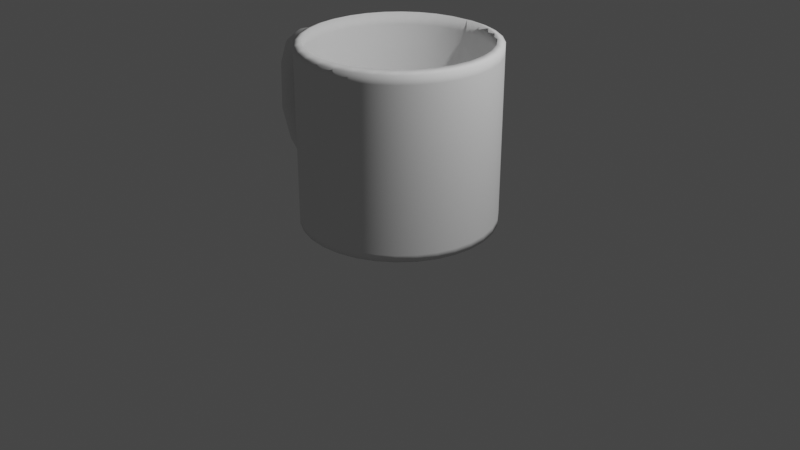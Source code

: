 # Source: Mug.blend  (saved by Blender 2.92.15; exported with 4.5.12 LTS)
import bpy
from mathutils import Matrix  # noqa: F401  (used for matrix-valued properties, if any)

bpy.ops.wm.read_factory_settings(use_empty=True)
scene = bpy.context.scene
scene.name = 'Scene'

# ---- collections
col_collection = bpy.data.collections.new('Collection'); scene.collection.children.link(col_collection)

# ---- world
world_world = bpy.data.worlds.new('World'); scene.world = world_world
world_world.use_nodes = True; world_world.node_tree.nodes.clear()
_N = world_world.node_tree.nodes; _L = world_world.node_tree.links
n0 = _N.new('ShaderNodeOutputWorld'); n0.name = 'World Output'; n0.location = (300, 300)
n1 = _N.new('ShaderNodeBackground'); n1.name = 'Background'; n1.location = (10, 300)
n1.inputs[0].default_value = (0.05088, 0.05088, 0.05088, 1.0)
_L.new(n1.outputs[0], n0.inputs[0])
n0.is_active_output = True
world_world.color = (0.05088, 0.05088, 0.05088)
world_world.use_sun_shadow = False
world_world.sun_shadow_jitter_overblur = 0.0

# ---- cameras
cam_camera = bpy.data.cameras.new('Camera')
cam_camera.clip_end = 100.0
cam_camera.ortho_scale = 7.314

# ---- lights
light_light = bpy.data.lights.new('Light', 'POINT')
light_light.transmission_factor = 0.0
light_light.energy = 1000.0
light_light.shadow_soft_size = 0.1
light_light.shadow_maximum_resolution = 0.006
light_light.use_absolute_resolution = True

# ---- meshes
me_cylinder_001 = bpy.data.meshes.new('Cylinder.001')
me_cylinder_001.from_pydata([(-1.639, 0.1405, 0.7975), (-1.624, 0.1405, 1.227), (-1.614, 0.1378, 0.8088), (-1.6, 0.1378, 1.214), (-1.59, 0.1298, 0.8196), (-1.577, 0.1298, 1.201), (-1.568, 0.1169, 0.8296), (-1.555, 0.1169, 1.189), (-1.548, 0.09937, 0.8384), (-1.537, 0.09937, 1.179), (-1.532, 0.07808, 0.8456), (-1.521, 0.07808, 1.171), (-1.52, 0.05378, 0.8509), (-1.51, 0.05378, 1.165), (-1.513, 0.02742, 0.8542), (-1.503, 0.02742, 1.161), (-1.511, 2.853e-07, 0.8553), (-1.501, 2.853e-07, 1.159), (-1.513, -0.02742, 0.8542), (-1.503, -0.02742, 1.161), (-1.52, -0.05378, 0.8509), (-1.51, -0.05378, 1.165), (-1.532, -0.07808, 0.8456), (-1.521, -0.07808, 1.171), (-1.548, -0.09937, 0.8384), (-1.537, -0.09937, 1.179), (-1.568, -0.1169, 0.8296), (-1.555, -0.1169, 1.189), (-1.59, -0.1298, 0.8196), (-1.577, -0.1298, 1.201), (-1.614, -0.1378, 0.8088), (-1.6, -0.1378, 1.214), (-1.639, -0.1405, 0.7975), (-1.624, -0.1405, 1.227), (-1.664, -0.1378, 0.7862), (-1.648, -0.1378, 1.24), (-1.688, -0.1298, 0.7753), (-1.671, -0.1298, 1.253), (-1.71, -0.1169, 0.7653), (-1.693, -0.1169, 1.264), (-1.729, -0.09937, 0.7566), (-1.711, -0.09937, 1.275), (-1.745, -0.07808, 0.7494), (-1.727, -0.07808, 1.283), (-1.757, -0.05378, 0.744), (-1.738, -0.05378, 1.289), (-1.764, -0.02742, 0.7408), (-1.745, -0.02742, 1.293), (-1.767, 4.104e-07, 0.7396), (-1.747, 4.104e-07, 1.294), (-1.764, 0.02742, 0.7408), (-1.745, 0.02742, 1.293), (-1.757, 0.05378, 0.744), (-1.738, 0.05378, 1.289), (-1.745, 0.07808, 0.7494), (-1.727, 0.07808, 1.283), (-1.729, 0.09937, 0.7566), (-1.711, 0.09937, 1.275), (-1.71, 0.1169, 0.7653), (-1.693, 0.1169, 1.264), (-1.688, 0.1298, 0.7753), (-1.671, 0.1298, 1.253), (-1.664, 0.1378, 0.7862), (-1.648, 0.1378, 1.24), (-1.52, 0.1405, 0.4924), (-1.499, 0.1378, 0.5097), (-1.479, 0.1298, 0.5265), (-1.46, 0.1169, 0.5419), (-1.444, 0.09937, 0.5554), (-1.43, 0.07808, 0.5665), (-1.42, 0.05378, 0.5747), (-1.414, 0.02742, 0.5798), (-1.412, 2.853e-07, 0.5815), (-1.414, -0.02742, 0.5798), (-1.42, -0.05378, 0.5747), (-1.43, -0.07808, 0.5665), (-1.444, -0.09937, 0.5554), (-1.46, -0.1169, 0.5419), (-1.479, -0.1298, 0.5265), (-1.499, -0.1378, 0.5097), (-1.52, -0.1405, 0.4924), (-1.542, -0.1378, 0.475), (-1.562, -0.1298, 0.4582), (-1.581, -0.1169, 0.4428), (-1.597, -0.09937, 0.4293), (-1.611, -0.07808, 0.4182), (-1.621, -0.05378, 0.41), (-1.627, -0.02742, 0.4049), (-1.629, 4.104e-07, 0.4032), (-1.627, 0.02742, 0.4049), (-1.621, 0.05378, 0.41), (-1.611, 0.07808, 0.4182), (-1.597, 0.09937, 0.4293), (-1.581, 0.1169, 0.4428), (-1.562, 0.1298, 0.4582), (-1.542, 0.1378, 0.475), (-1.374, 0.1405, 0.3403), (-1.364, 0.1378, 0.3661), (-1.355, 0.1298, 0.3909), (-1.347, 0.1169, 0.4137), (-1.34, 0.09937, 0.4337), (-1.334, 0.07808, 0.4501), (-1.329, 0.05378, 0.4623), (-1.326, 0.02742, 0.4698), (-1.325, 2.853e-07, 0.4724), (-1.326, -0.02742, 0.4698), (-1.329, -0.05378, 0.4623), (-1.334, -0.07808, 0.4501), (-1.34, -0.09937, 0.4337), (-1.347, -0.1169, 0.4137), (-1.355, -0.1298, 0.3909), (-1.364, -0.1378, 0.3661), (-1.374, -0.1405, 0.3403), (-1.383, -0.1378, 0.3146), (-1.392, -0.1298, 0.2898), (-1.4, -0.1169, 0.267), (-1.408, -0.09937, 0.247), (-1.414, -0.07808, 0.2305), (-1.418, -0.05378, 0.2183), (-1.421, -0.02742, 0.2108), (-1.422, 4.104e-07, 0.2083), (-1.421, 0.02742, 0.2108), (-1.418, 0.05378, 0.2183), (-1.414, 0.07808, 0.2305), (-1.408, 0.09937, 0.247), (-1.4, 0.1169, 0.267), (-1.392, 0.1298, 0.2898), (-1.383, 0.1378, 0.3146), (-1.228, 0.1405, 0.2931), (-1.223, 0.1378, 0.3201), (-1.219, 0.1298, 0.346), (-1.214, 0.1169, 0.37), (-1.211, 0.09937, 0.3909), (-1.208, 0.07808, 0.4081), (-1.205, 0.05378, 0.4209), (-1.204, 0.02742, 0.4288), (-1.203, 2.961e-07, 0.4314), (-1.204, -0.02742, 0.4288), (-1.205, -0.05378, 0.4209), (-1.208, -0.07808, 0.4081), (-1.211, -0.09937, 0.3909), (-1.214, -0.1169, 0.37), (-1.219, -0.1298, 0.346), (-1.223, -0.1378, 0.3201), (-1.228, -0.1405, 0.2931), (-1.233, -0.1378, 0.2661), (-1.238, -0.1298, 0.2402), (-1.242, -0.1169, 0.2162), (-1.246, -0.09937, 0.1953), (-1.249, -0.07808, 0.1781), (-1.251, -0.05378, 0.1653), (-1.252, -0.02742, 0.1574), (-1.253, 4.212e-07, 0.1548), (-1.252, 0.02742, 0.1574), (-1.251, 0.05378, 0.1653), (-1.249, 0.07808, 0.1781), (-1.246, 0.09937, 0.1953), (-1.242, 0.1169, 0.2162), (-1.238, 0.1298, 0.2402), (-1.233, 0.1378, 0.2661), (-0.924, 0.1405, 0.2793), (-0.9222, 0.1378, 0.3066), (-0.9204, 0.1298, 0.3329), (-0.9188, 0.1169, 0.3572), (-0.9174, 0.09937, 0.3784), (-0.9163, 0.07808, 0.3958), (-0.9154, 0.05378, 0.4088), (-0.9149, 0.02742, 0.4168), (-0.9147, 3.252e-07, 0.4195), (-0.9149, -0.02742, 0.4168), (-0.9154, -0.05378, 0.4088), (-0.9163, -0.07808, 0.3958), (-0.9174, -0.09937, 0.3784), (-0.9188, -0.1169, 0.3572), (-0.9204, -0.1298, 0.3329), (-0.9222, -0.1378, 0.3066), (-0.924, -0.1405, 0.2793), (-0.9258, -0.1378, 0.2519), (-0.9275, -0.1298, 0.2256), (-0.9291, -0.1169, 0.2013), (-0.9305, -0.09937, 0.1801), (-0.9317, -0.07808, 0.1627), (-0.9325, -0.05378, 0.1497), (-0.9331, -0.02742, 0.1417), (-0.9332, 4.503e-07, 0.139), (-0.9331, 0.02742, 0.1417), (-0.9325, 0.05378, 0.1497), (-0.9317, 0.07808, 0.1627), (-0.9305, 0.09937, 0.1801), (-0.9291, 0.1169, 0.2013), (-0.9275, 0.1298, 0.2256), (-0.9258, 0.1378, 0.2519), (-1.528, 0.1378, 1.415), (-1.547, 0.1405, 1.434), (-1.51, 0.1298, 1.396), (-1.493, 0.1169, 1.378), (-1.478, 0.09937, 1.363), (-1.466, 0.07808, 1.351), (-1.457, 0.05378, 1.341), (-1.451, 0.02742, 1.335), (-1.449, 2.805e-07, 1.334), (-1.451, -0.02742, 1.335), (-1.457, -0.05378, 1.341), (-1.466, -0.07808, 1.351), (-1.478, -0.09937, 1.363), (-1.493, -0.1169, 1.378), (-1.51, -0.1298, 1.396), (-1.528, -0.1378, 1.415), (-1.547, -0.1405, 1.434), (-1.566, -0.1378, 1.454), (-1.585, -0.1298, 1.473), (-1.602, -0.1169, 1.49), (-1.617, -0.09937, 1.505), (-1.629, -0.07808, 1.518), (-1.638, -0.05378, 1.527), (-1.644, -0.02742, 1.533), (-1.645, 4.056e-07, 1.535), (-1.644, 0.02742, 1.533), (-1.638, 0.05378, 1.527), (-1.629, 0.07808, 1.518), (-1.617, 0.09937, 1.505), (-1.602, 0.1169, 1.49), (-1.585, 0.1298, 1.473), (-1.566, 0.1378, 1.454), (-1.405, 0.1378, 1.511), (-1.415, 0.1405, 1.536), (-1.395, 0.1298, 1.486), (-1.386, 0.1169, 1.464), (-1.378, 0.09937, 1.444), (-1.372, 0.07808, 1.427), (-1.367, 0.05378, 1.415), (-1.364, 0.02742, 1.408), (-1.363, 2.889e-07, 1.405), (-1.364, -0.02742, 1.408), (-1.367, -0.05378, 1.415), (-1.372, -0.07808, 1.427), (-1.378, -0.09937, 1.444), (-1.386, -0.1169, 1.464), (-1.395, -0.1298, 1.486), (-1.405, -0.1378, 1.511), (-1.415, -0.1405, 1.536), (-1.425, -0.1378, 1.562), (-1.434, -0.1298, 1.586), (-1.443, -0.1169, 1.609), (-1.451, -0.09937, 1.629), (-1.457, -0.07808, 1.645), (-1.462, -0.05378, 1.657), (-1.465, -0.02742, 1.665), (-1.466, 4.14e-07, 1.667), (-1.465, 0.02742, 1.665), (-1.462, 0.05378, 1.657), (-1.457, 0.07808, 1.645), (-1.451, 0.09937, 1.629), (-1.443, 0.1169, 1.609), (-1.434, 0.1298, 1.586), (-1.425, 0.1378, 1.562), (-1.206, 0.1378, 1.573), (-1.207, 0.1405, 1.6), (-1.206, 0.1298, 1.546), (-1.206, 0.1169, 1.522), (-1.205, 0.09937, 1.501), (-1.205, 0.07808, 1.483), (-1.205, 0.05378, 1.47), (-1.205, 0.02742, 1.462), (-1.205, 2.889e-07, 1.46), (-1.205, -0.02742, 1.462), (-1.205, -0.05378, 1.47), (-1.205, -0.07808, 1.483), (-1.205, -0.09937, 1.501), (-1.206, -0.1169, 1.522), (-1.206, -0.1298, 1.546), (-1.206, -0.1378, 1.573), (-1.207, -0.1405, 1.6), (-1.207, -0.1378, 1.628), (-1.208, -0.1298, 1.654), (-1.208, -0.1169, 1.678), (-1.208, -0.09937, 1.7), (-1.208, -0.07808, 1.717), (-1.209, -0.05378, 1.73), (-1.209, -0.02742, 1.738), (-1.209, 4.14e-07, 1.741), (-1.209, 0.02742, 1.738), (-1.209, 0.05378, 1.73), (-1.208, 0.07808, 1.717), (-1.208, 0.09937, 1.7), (-1.208, 0.1169, 1.678), (-1.208, 0.1298, 1.654), (-1.207, 0.1378, 1.628), (-0.9453, 0.1378, 1.591), (-0.9457, 0.1405, 1.618), (-0.9449, 0.1298, 1.565), (-0.9445, 0.1169, 1.54), (-0.9442, 0.09937, 1.519), (-0.9439, 0.07808, 1.502), (-0.9437, 0.05378, 1.489), (-0.9436, 0.02742, 1.481), (-0.9436, 4.035e-07, 1.478), (-0.9436, -0.02742, 1.481), (-0.9437, -0.05378, 1.489), (-0.9439, -0.07808, 1.502), (-0.9442, -0.09937, 1.519), (-0.9445, -0.1169, 1.54), (-0.9449, -0.1298, 1.565), (-0.9453, -0.1378, 1.591), (-0.9457, -0.1405, 1.618), (-0.9461, -0.1378, 1.646), (-0.9465, -0.1298, 1.672), (-0.9469, -0.1169, 1.696), (-0.9472, -0.09937, 1.718), (-0.9475, -0.07808, 1.735), (-0.9477, -0.05378, 1.748), (-0.9478, -0.02742, 1.756), (-0.9479, 5.286e-07, 1.759), (-0.9478, 0.02742, 1.756), (-0.9477, 0.05378, 1.748), (-0.9475, 0.07808, 1.735), (-0.9472, 0.09937, 1.718), (-0.9469, 0.1169, 1.696), (-0.9465, 0.1298, 1.672), (-0.9461, 0.1378, 1.646), (2.409e-08, 0.7971, 0.002732), (0.0, 1.0, 1.855), (0.1555, 0.7818, 0.002732), (0.1951, 0.9808, 1.855), (0.305, 0.7364, 0.002732), (0.3827, 0.9239, 1.855), (0.4428, 0.6628, 0.002732), (0.5556, 0.8315, 1.855), (0.5636, 0.5636, 0.002732), (0.7071, 0.7071, 1.855), (0.6628, 0.4428, 0.002732), (0.8315, 0.5556, 1.855), (0.7364, 0.305, 0.002732), (0.9239, 0.3827, 1.855), (0.7818, 0.1555, 0.002732), (0.9808, 0.1951, 1.855), (0.7971, 1.18e-07, 0.002732), (1.0, 7.55e-08, 1.855), (0.7818, -0.1555, 0.002732), (0.9808, -0.1951, 1.855), (0.7364, -0.305, 0.002732), (0.9239, -0.3827, 1.855), (0.6628, -0.4428, 0.002732), (0.8315, -0.5556, 1.855), (0.5636, -0.5636, 0.002732), (0.7071, -0.7071, 1.855), (0.4428, -0.6628, 0.002732), (0.5556, -0.8315, 1.855), (0.305, -0.7364, 0.002732), (0.3827, -0.9239, 1.855), (0.1555, -0.7818, 0.002732), (0.1951, -0.9808, 1.855), (-2.356e-07, -0.7971, 0.002732), (-3.258e-07, -1.0, 1.855), (-0.1555, -0.7818, 0.002732), (-0.1951, -0.9808, 1.855), (-0.305, -0.7364, 0.002732), (-0.3827, -0.9239, 1.855), (-0.4428, -0.6628, 0.002732), (-0.5556, -0.8315, 1.855), (-0.5636, -0.5636, 0.002732), (-0.7071, -0.7071, 1.855), (-0.6628, -0.4428, 0.002732), (-0.8315, -0.5556, 1.855), (-0.7364, -0.305, 0.002732), (-0.9239, -0.3827, 1.855), (-0.7818, -0.1555, 0.002732), (-0.9808, -0.1951, 1.855), (-0.7971, 8.275e-07, 0.002732), (-1.0, 9.656e-07, 1.855), (-0.7818, 0.1555, 0.002732), (-0.9808, 0.1951, 1.855), (-0.7364, 0.305, 0.002732), (-0.9239, 0.3827, 1.855), (-0.6628, 0.4428, 0.002732), (-0.8315, 0.5556, 1.855), (-0.5636, 0.5636, 0.002732), (-0.7071, 0.7071, 1.855), (-0.4428, 0.6628, 0.002732), (-0.5556, 0.8315, 1.855), (-0.305, 0.7364, 0.002732), (-0.3827, 0.9239, 1.855), (-0.1555, 0.7818, 0.002732), (-0.1951, 0.9808, 1.855), (1.239e-08, 0.7168, 0.3321), (0.1398, 0.7031, 0.3321), (0.2743, 0.6623, 0.3321), (0.3983, 0.596, 0.3321), (0.5069, 0.5069, 0.3321), (0.596, 0.3983, 0.3321), (0.6623, 0.2743, 0.3321), (0.7031, 0.1398, 0.3321), (0.7168, 1.365e-07, 0.3321), (0.7031, -0.1398, 0.3321), (0.6623, -0.2743, 0.3321), (0.596, -0.3983, 0.3321), (0.5069, -0.5069, 0.3321), (0.3983, -0.596, 0.3321), (0.2743, -0.6623, 0.3321), (0.1398, -0.7031, 0.3321), (-2.212e-07, -0.7168, 0.3321), (-0.1398, -0.7031, 0.3321), (-0.2743, -0.6623, 0.3321), (-0.3983, -0.596, 0.3321), (-0.5069, -0.5069, 0.3321), (-0.596, -0.3983, 0.3321), (-0.6623, -0.2743, 0.3321), (-0.7031, -0.1398, 0.3321), (-0.7168, 7.745e-07, 0.3321), (-0.7031, 0.1399, 0.3321), (-0.6623, 0.2743, 0.3321), (-0.596, 0.3983, 0.3321), (-0.5069, 0.5069, 0.3321), (-0.3983, 0.596, 0.3321), (-0.2743, 0.6623, 0.3321), (-0.1398, 0.7031, 0.3321), (0.6512, 0.6512, 1.883), (0.7657, 0.5117, 1.883), (0.5117, -0.7657, 1.883), (0.3524, -0.8509, 1.883), (-0.8509, -0.3524, 1.883), (-0.9033, -0.1797, 1.883), (3.699e-09, 0.921, 1.883), (0.1797, 0.9033, 1.883), (-0.1797, 0.9033, 1.883), (0.9033, -0.1797, 1.883), (0.8509, -0.3524, 1.883), (-0.3524, -0.8509, 1.883), (-0.5117, -0.7657, 1.883), (-0.7657, 0.5117, 1.883), (-0.6512, 0.6512, 1.883), (0.8509, 0.3524, 1.883), (0.1797, -0.9033, 1.883), (-0.921, 9.118e-07, 1.883), (0.3524, 0.8509, 1.883), (0.7657, -0.5117, 1.883), (-0.6512, -0.6512, 1.883), (-0.5117, 0.7657, 1.883), (0.9033, 0.1797, 1.883), (-2.964e-07, -0.921, 1.883), (-0.9033, 0.1797, 1.883), (0.5117, 0.7657, 1.883), (0.6512, -0.6512, 1.883), (-0.7657, -0.5117, 1.883), (-0.3524, 0.8509, 1.883), (0.921, 9.206e-08, 1.883), (-0.1797, -0.9033, 1.883), (-0.8509, 0.3524, 1.883), (0.6466, 0.6466, 1.754), (0.508, -0.7603, 1.754), (-0.8448, -0.3499, 1.754), (4.006e-09, 0.9144, 1.754), (-0.1784, 0.8968, 1.754), (0.8968, -0.1784, 1.754), (-0.3499, -0.8448, 1.754), (-0.7603, 0.508, 1.754), (0.7603, 0.508, 1.754), (0.3499, -0.8448, 1.754), (-0.8968, -0.1784, 1.754), (0.1784, 0.8968, 1.754), (0.8448, -0.3499, 1.754), (-0.508, -0.7603, 1.754), (-0.6466, 0.6466, 1.754), (0.8448, 0.3499, 1.754), (0.1784, -0.8968, 1.754), (-0.9144, 9.073e-07, 1.754), (0.3499, 0.8448, 1.754), (0.7603, -0.508, 1.754), (-0.6466, -0.6466, 1.754), (-0.508, 0.7603, 1.754), (0.8968, 0.1784, 1.754), (-2.939e-07, -0.9144, 1.754), (-0.8968, 0.1784, 1.754), (0.508, 0.7603, 1.754), (0.6466, -0.6466, 1.754), (-0.7603, -0.508, 1.754), (-0.3499, 0.8448, 1.754), (0.9144, 9.343e-08, 1.754), (-0.1784, -0.8968, 1.754), (-0.8448, 0.3499, 1.754), (0.6001, 0.6001, 0.3466), (0.4715, -0.7056, 0.3466), (-0.784, -0.3247, 0.3466), (7.085e-09, 0.8486, 0.3466), (-0.1656, 0.8323, 0.3466), (0.8323, -0.1656, 0.3466), (-0.3247, -0.784, 0.3466), (-0.7056, 0.4715, 0.3466), (0.7056, 0.4715, 0.3466), (0.3247, -0.784, 0.3466), (-0.8323, -0.1656, 0.3466), (0.1656, 0.8323, 0.3466), (0.784, -0.3247, 0.3466), (-0.4715, -0.7056, 0.3466), (-0.6001, 0.6001, 0.3466), (0.784, 0.3247, 0.3466), (0.1656, -0.8323, 0.3466), (-0.8486, 8.626e-07, 0.3466), (0.3247, 0.784, 0.3466), (0.7056, -0.4715, 0.3466), (-0.6001, -0.6001, 0.3466), (-0.4715, 0.7056, 0.3466), (0.8323, 0.1656, 0.3466), (-2.694e-07, -0.8486, 0.3466), (-0.8323, 0.1656, 0.3466), (0.4715, 0.7056, 0.3466), (0.6001, -0.6001, 0.3466), (-0.7056, -0.4715, 0.3466), (-0.3247, 0.784, 0.3466), (0.8486, 1.072e-07, 0.3466), (-0.1656, -0.8323, 0.3466), (-0.784, 0.3247, 0.3466), (0.7115, 0.4754, 0.4985), (0.3275, -0.7906, 0.4985), (-0.8393, -0.1669, 0.4985), (0.1669, 0.8393, 0.4985), (0.7906, -0.3275, 0.4985), (-0.4754, -0.7115, 0.4985), (-0.6051, 0.6051, 0.4985), (0.7906, 0.3275, 0.4985), (0.1669, -0.8393, 0.4985), (-0.8557, 8.674e-07, 0.4985), (0.3275, 0.7906, 0.4985), (0.7115, -0.4754, 0.4985), (-0.6051, -0.6051, 0.4985), (-0.4754, 0.7115, 0.4985), (0.8393, 0.1669, 0.4985), (-2.721e-07, -0.8557, 0.4985), (-0.8393, 0.1669, 0.4985), (0.4754, 0.7115, 0.4985), (0.6051, -0.6051, 0.4985), (-0.7115, -0.4754, 0.4985), (-0.3275, 0.7906, 0.4985), (0.8557, 1.057e-07, 0.4985), (-0.1669, -0.8393, 0.4985), (-0.7906, 0.3275, 0.4985), (0.6051, 0.6051, 0.4985), (0.4754, -0.7115, 0.4985), (-0.7906, -0.3275, 0.4985), (6.752e-09, 0.8557, 0.4985), (-0.1669, 0.8393, 0.4985), (0.8393, -0.1669, 0.4985), (-0.3275, -0.7906, 0.4985), (-0.7115, 0.4754, 0.4985), (0.0, 1.0, 1.768), (0.1951, 0.9808, 1.768), (0.3827, 0.9239, 1.768), (0.5556, 0.8315, 1.768), (0.7071, 0.7071, 1.768), (0.8315, 0.5556, 1.768), (0.9239, 0.3827, 1.768), (0.9808, 0.1951, 1.768), (1.0, 7.55e-08, 1.768), (0.9808, -0.1951, 1.768), (0.9239, -0.3827, 1.768), (0.8315, -0.5556, 1.768), (0.7071, -0.7071, 1.768), (0.5556, -0.8315, 1.768), (0.3827, -0.9239, 1.768), (0.1951, -0.9808, 1.768), (-3.258e-07, -1.0, 1.768), (-0.1951, -0.9808, 1.768), (-0.3827, -0.9239, 1.768), (-0.5556, -0.8315, 1.768), (-0.7071, -0.7071, 1.768), (-0.8315, -0.5556, 1.768), (-0.9239, -0.3827, 1.768), (-0.9808, -0.1951, 1.768), (-1.0, 9.656e-07, 1.768), (-0.9808, 0.1951, 1.768), (-0.9239, 0.3827, 1.768), (-0.8315, 0.5556, 1.768), (-0.7071, 0.7071, 1.768), (-0.5556, 0.8315, 1.768), (-0.3827, 0.9239, 1.768), (-0.1951, 0.9808, 1.768), (0.1951, 0.9808, 0.03593), (0.3827, 0.9239, 0.03593), (0.5556, 0.8315, 0.03593), (0.7071, 0.7071, 0.03593), (0.8315, 0.5556, 0.03593), (0.9239, 0.3827, 0.03593), (0.9808, 0.1951, 0.03593), (1.0, 7.55e-08, 0.03593), (0.9808, -0.1951, 0.03593), (0.9239, -0.3827, 0.03593), (0.8315, -0.5556, 0.03593), (0.7071, -0.7071, 0.03593), (0.5556, -0.8315, 0.03593), (0.3827, -0.9239, 0.03593), (0.1951, -0.9808, 0.03593), (-3.258e-07, -1.0, 0.03593), (-0.1951, -0.9808, 0.03593), (-0.3827, -0.9239, 0.03593), (-0.5556, -0.8315, 0.03593), (-0.7071, -0.7071, 0.03593), (-0.8315, -0.5556, 0.03593), (-0.9239, -0.3827, 0.03593), (-0.9808, -0.1951, 0.03593), (-1.0, 9.656e-07, 0.03593), (-0.9808, 0.1951, 0.03593), (-0.9239, 0.3827, 0.03593), (-0.8315, 0.5556, 0.03593), (-0.7071, 0.7071, 0.03593), (-0.5556, 0.8315, 0.03593), (-0.3827, 0.9239, 0.03593), (-0.1951, 0.9808, 0.03593), (0.0, 1.0, 0.03593), (0.0, 1.0, 0.1055), (0.1951, 0.9808, 0.1055), (0.3827, 0.9239, 0.1055), (0.5556, 0.8315, 0.1055), (0.7071, 0.7071, 0.1055), (0.8315, 0.5556, 0.1055), (0.9239, 0.3827, 0.1055), (0.9808, 0.1951, 0.1055), (1.0, 7.55e-08, 0.1055), (0.9808, -0.1951, 0.1055), (0.9239, -0.3827, 0.1055), (0.8315, -0.5556, 0.1055), (0.7071, -0.7071, 0.1055), (0.5556, -0.8315, 0.1055), (0.3827, -0.9239, 0.1055), (0.1951, -0.9808, 0.1055), (-3.258e-07, -1.0, 0.1055), (-0.1951, -0.9808, 0.1055), (-0.3827, -0.9239, 0.1055), (-0.5556, -0.8315, 0.1055), (-0.7071, -0.7071, 0.1055), (-0.8315, -0.5556, 0.1055), (-0.9239, -0.3827, 0.1055), (-0.9808, -0.1951, 0.1055), (-1.0, 9.656e-07, 0.1055), (-0.9808, 0.1951, 0.1055), (-0.9239, 0.3827, 0.1055), (-0.8315, 0.5556, 0.1055), (-0.7071, 0.7071, 0.1055), (-0.5556, 0.8315, 0.1055), (-0.3827, 0.9239, 0.1055), (-0.1951, 0.9808, 0.1055)], [], [(0, 1, 3, 2), (2, 3, 5, 4), (4, 5, 7, 6), (6, 7, 9, 8), (8, 9, 11, 10), (10, 11, 13, 12), (12, 13, 15, 14), (14, 15, 17, 16), (16, 17, 19, 18), (18, 19, 21, 20), (20, 21, 23, 22), (22, 23, 25, 24), (24, 25, 27, 26), (26, 27, 29, 28), (28, 29, 31, 30), (30, 31, 33, 32), (32, 33, 35, 34), (34, 35, 37, 36), (36, 37, 39, 38), (38, 39, 41, 40), (40, 41, 43, 42), (42, 43, 45, 44), (44, 45, 47, 46), (46, 47, 49, 48), (48, 49, 51, 50), (50, 51, 53, 52), (52, 53, 55, 54), (54, 55, 57, 56), (56, 57, 59, 58), (58, 59, 61, 60), (11, 9, 196, 197), (60, 61, 63, 62), (62, 63, 1, 0), (44, 46, 87, 86), (89, 90, 122, 121), (0, 2, 65, 64), (62, 0, 64, 95), (18, 20, 74, 73), (36, 38, 83, 82), (54, 56, 92, 91), (10, 12, 70, 69), (28, 30, 79, 78), (46, 48, 88, 87), (2, 4, 66, 65), (20, 22, 75, 74), (38, 40, 84, 83), (56, 58, 93, 92), (12, 14, 71, 70), (30, 32, 80, 79), (48, 50, 89, 88), (4, 6, 67, 66), (22, 24, 76, 75), (40, 42, 85, 84), (58, 60, 94, 93), (14, 16, 72, 71), (32, 34, 81, 80), (50, 52, 90, 89), (6, 8, 68, 67), (24, 26, 77, 76), (42, 44, 86, 85), (60, 62, 95, 94), (16, 18, 73, 72), (34, 36, 82, 81), (52, 54, 91, 90), (8, 10, 69, 68), (26, 28, 78, 77), (97, 98, 130, 129), (76, 77, 109, 108), (90, 91, 123, 122), (77, 78, 110, 109), (64, 65, 97, 96), (91, 92, 124, 123), (78, 79, 111, 110), (65, 66, 98, 97), (92, 93, 125, 124), (79, 80, 112, 111), (66, 67, 99, 98), (93, 94, 126, 125), (80, 81, 113, 112), (67, 68, 100, 99), (94, 95, 127, 126), (81, 82, 114, 113), (68, 69, 101, 100), (95, 64, 96, 127), (82, 83, 115, 114), (69, 70, 102, 101), (83, 84, 116, 115), (70, 71, 103, 102), (84, 85, 117, 116), (71, 72, 104, 103), (85, 86, 118, 117), (72, 73, 105, 104), (86, 87, 119, 118), (73, 74, 106, 105), (87, 88, 120, 119), (74, 75, 107, 106), (88, 89, 121, 120), (75, 76, 108, 107), (132, 133, 165, 164), (124, 125, 157, 156), (111, 112, 144, 143), (98, 99, 131, 130), (125, 126, 158, 157), (112, 113, 145, 144), (99, 100, 132, 131), (126, 127, 159, 158), (113, 114, 146, 145), (100, 101, 133, 132), (127, 96, 128, 159), (114, 115, 147, 146), (101, 102, 134, 133), (115, 116, 148, 147), (102, 103, 135, 134), (116, 117, 149, 148), (103, 104, 136, 135), (117, 118, 150, 149), (104, 105, 137, 136), (118, 119, 151, 150), (105, 106, 138, 137), (119, 120, 152, 151), (106, 107, 139, 138), (120, 121, 153, 152), (107, 108, 140, 139), (121, 122, 154, 153), (108, 109, 141, 140), (122, 123, 155, 154), (109, 110, 142, 141), (96, 97, 129, 128), (123, 124, 156, 155), (110, 111, 143, 142), (160, 161, 162, 163, 164, 165, 166, 167, 168, 169, 170, 171, 172, 173, 174, 175, 176, 177, 178, 179, 180, 181, 182, 183, 184, 185, 186, 187, 188, 189, 190, 191), (159, 128, 160, 191), (146, 147, 179, 178), (133, 134, 166, 165), (147, 148, 180, 179), (134, 135, 167, 166), (148, 149, 181, 180), (135, 136, 168, 167), (149, 150, 182, 181), (136, 137, 169, 168), (150, 151, 183, 182), (137, 138, 170, 169), (151, 152, 184, 183), (138, 139, 171, 170), (152, 153, 185, 184), (139, 140, 172, 171), (153, 154, 186, 185), (140, 141, 173, 172), (154, 155, 187, 186), (141, 142, 174, 173), (128, 129, 161, 160), (155, 156, 188, 187), (142, 143, 175, 174), (129, 130, 162, 161), (156, 157, 189, 188), (143, 144, 176, 175), (130, 131, 163, 162), (157, 158, 190, 189), (144, 145, 177, 176), (131, 132, 164, 163), (158, 159, 191, 190), (145, 146, 178, 177), (203, 202, 234, 235), (29, 27, 205, 206), (47, 45, 214, 215), (3, 1, 193, 192), (1, 63, 223, 193), (21, 19, 201, 202), (39, 37, 210, 211), (57, 55, 219, 220), (13, 11, 197, 198), (31, 29, 206, 207), (49, 47, 215, 216), (5, 3, 192, 194), (23, 21, 202, 203), (41, 39, 211, 212), (59, 57, 220, 221), (15, 13, 198, 199), (33, 31, 207, 208), (51, 49, 216, 217), (7, 5, 194, 195), (25, 23, 203, 204), (43, 41, 212, 213), (61, 59, 221, 222), (17, 15, 199, 200), (35, 33, 208, 209), (53, 51, 217, 218), (9, 7, 195, 196), (27, 25, 204, 205), (45, 43, 213, 214), (63, 61, 222, 223), (19, 17, 200, 201), (37, 35, 209, 210), (55, 53, 218, 219), (238, 237, 269, 270), (217, 216, 248, 249), (204, 203, 235, 236), (218, 217, 249, 250), (205, 204, 236, 237), (219, 218, 250, 251), (206, 205, 237, 238), (192, 193, 225, 224), (220, 219, 251, 252), (207, 206, 238, 239), (194, 192, 224, 226), (221, 220, 252, 253), (208, 207, 239, 240), (195, 194, 226, 227), (222, 221, 253, 254), (209, 208, 240, 241), (196, 195, 227, 228), (223, 222, 254, 255), (210, 209, 241, 242), (197, 196, 228, 229), (193, 223, 255, 225), (211, 210, 242, 243), (198, 197, 229, 230), (212, 211, 243, 244), (199, 198, 230, 231), (213, 212, 244, 245), (200, 199, 231, 232), (214, 213, 245, 246), (201, 200, 232, 233), (215, 214, 246, 247), (202, 201, 233, 234), (216, 215, 247, 248), (273, 272, 304, 305), (224, 225, 257, 256), (252, 251, 283, 284), (239, 238, 270, 271), (226, 224, 256, 258), (253, 252, 284, 285), (240, 239, 271, 272), (227, 226, 258, 259), (254, 253, 285, 286), (241, 240, 272, 273), (228, 227, 259, 260), (255, 254, 286, 287), (242, 241, 273, 274), (229, 228, 260, 261), (225, 255, 287, 257), (243, 242, 274, 275), (230, 229, 261, 262), (244, 243, 275, 276), (231, 230, 262, 263), (245, 244, 276, 277), (232, 231, 263, 264), (246, 245, 277, 278), (233, 232, 264, 265), (247, 246, 278, 279), (234, 233, 265, 266), (248, 247, 279, 280), (235, 234, 266, 267), (249, 248, 280, 281), (236, 235, 267, 268), (250, 249, 281, 282), (237, 236, 268, 269), (251, 250, 282, 283), (288, 289, 319, 318, 317, 316, 315, 314, 313, 312, 311, 310, 309, 308, 307, 306, 305, 304, 303, 302, 301, 300, 299, 298, 297, 296, 295, 294, 293, 292, 291, 290), (260, 259, 291, 292), (287, 286, 318, 319), (274, 273, 305, 306), (261, 260, 292, 293), (257, 287, 319, 289), (275, 274, 306, 307), (262, 261, 293, 294), (276, 275, 307, 308), (263, 262, 294, 295), (277, 276, 308, 309), (264, 263, 295, 296), (278, 277, 309, 310), (265, 264, 296, 297), (279, 278, 310, 311), (266, 265, 297, 298), (280, 279, 311, 312), (267, 266, 298, 299), (281, 280, 312, 313), (268, 267, 299, 300), (282, 281, 313, 314), (269, 268, 300, 301), (283, 282, 314, 315), (270, 269, 301, 302), (256, 257, 289, 288), (284, 283, 315, 316), (271, 270, 302, 303), (258, 256, 288, 290), (285, 284, 316, 317), (272, 271, 303, 304), (259, 258, 290, 291), (286, 285, 317, 318), (544, 321, 323, 545), (545, 323, 325, 546), (546, 325, 327, 547), (547, 327, 329, 548), (548, 329, 331, 549), (549, 331, 333, 550), (550, 333, 335, 551), (551, 335, 337, 552), (552, 337, 339, 553), (553, 339, 341, 554), (554, 341, 343, 555), (555, 343, 345, 556), (556, 345, 347, 557), (557, 347, 349, 558), (558, 349, 351, 559), (559, 351, 353, 560), (560, 353, 355, 561), (561, 355, 357, 562), (562, 357, 359, 563), (563, 359, 361, 564), (564, 361, 363, 565), (565, 363, 365, 566), (566, 365, 367, 567), (567, 367, 369, 568), (568, 369, 371, 569), (569, 371, 373, 570), (570, 373, 375, 571), (571, 375, 377, 572), (572, 377, 379, 573), (573, 379, 381, 574), (488, 480, 388, 389), (574, 381, 383, 575), (575, 383, 321, 544), (320, 322, 324, 326, 328, 330, 332, 334, 336, 338, 340, 342, 344, 346, 348, 350, 352, 354, 356, 358, 360, 362, 364, 366, 368, 370, 372, 374, 376, 378, 380, 382), (385, 384, 415, 414, 413, 412, 411, 410, 409, 408, 407, 406, 405, 404, 403, 402, 401, 400, 399, 398, 397, 396, 395, 394, 393, 392, 391, 390, 389, 388, 387, 386), (489, 481, 397, 398), (490, 482, 406, 407), (491, 483, 384, 385), (483, 484, 415, 384), (492, 485, 393, 394), (493, 486, 402, 403), (494, 487, 411, 412), (495, 488, 389, 390), (496, 489, 398, 399), (497, 490, 407, 408), (498, 491, 385, 386), (499, 492, 394, 395), (500, 493, 403, 404), (501, 494, 412, 413), (502, 495, 390, 391), (503, 496, 399, 400), (504, 497, 408, 409), (505, 498, 386, 387), (506, 499, 395, 396), (507, 500, 404, 405), (508, 501, 413, 414), (509, 502, 391, 392), (510, 503, 400, 401), (511, 504, 409, 410), (480, 505, 387, 388), (481, 506, 396, 397), (482, 507, 405, 406), (484, 508, 414, 415), (485, 509, 392, 393), (486, 510, 401, 402), (487, 511, 410, 411), (375, 373, 447, 429), (357, 355, 446, 427), (339, 337, 445, 425), (383, 381, 444, 424), (365, 363, 443, 420), (347, 345, 442, 418), (329, 327, 441, 416), (373, 371, 440, 447), (355, 353, 439, 446), (337, 335, 438, 445), (381, 379, 437, 444), (363, 361, 436, 443), (345, 343, 435, 442), (327, 325, 434, 441), (371, 369, 433, 440), (353, 351, 432, 439), (335, 333, 431, 438), (379, 377, 430, 437), (361, 359, 428, 436), (343, 341, 426, 435), (325, 323, 423, 434), (369, 367, 421, 433), (351, 349, 419, 432), (333, 331, 417, 431), (377, 375, 429, 430), (359, 357, 427, 428), (341, 339, 425, 426), (321, 383, 424, 422), (323, 321, 422, 423), (367, 365, 420, 421), (349, 347, 418, 419), (331, 329, 416, 417), (429, 447, 479, 455), (427, 446, 478, 454), (425, 445, 477, 453), (424, 444, 476, 452), (420, 443, 475, 450), (418, 442, 474, 449), (416, 441, 473, 448), (447, 440, 472, 479), (446, 439, 471, 478), (445, 438, 470, 477), (444, 437, 469, 476), (443, 436, 468, 475), (442, 435, 467, 474), (441, 434, 466, 473), (440, 433, 465, 472), (439, 432, 464, 471), (438, 431, 463, 470), (437, 430, 462, 469), (436, 428, 461, 468), (435, 426, 460, 467), (434, 423, 459, 466), (433, 421, 458, 465), (432, 419, 457, 464), (431, 417, 456, 463), (430, 429, 455, 462), (428, 427, 454, 461), (426, 425, 453, 460), (422, 424, 452, 451), (423, 422, 451, 459), (421, 420, 450, 458), (419, 418, 449, 457), (417, 416, 448, 456), (543, 535, 511, 487), (542, 534, 510, 486), (541, 533, 509, 485), (540, 532, 508, 484), (538, 531, 507, 482), (537, 530, 506, 481), (536, 529, 505, 480), (535, 528, 504, 511), (534, 527, 503, 510), (533, 526, 502, 509), (532, 525, 501, 508), (531, 524, 500, 507), (530, 523, 499, 506), (529, 522, 498, 505), (528, 521, 497, 504), (527, 520, 496, 503), (526, 519, 495, 502), (525, 518, 494, 501), (524, 517, 493, 500), (523, 516, 492, 499), (522, 515, 491, 498), (521, 514, 490, 497), (520, 513, 489, 496), (519, 512, 488, 495), (518, 543, 487, 494), (517, 542, 486, 493), (516, 541, 485, 492), (539, 540, 484, 483), (515, 539, 483, 491), (514, 538, 482, 490), (513, 537, 481, 489), (512, 536, 480, 488), (456, 448, 536, 512), (457, 449, 537, 513), (458, 450, 538, 514), (459, 451, 539, 515), (451, 452, 540, 539), (460, 453, 541, 516), (461, 454, 542, 517), (462, 455, 543, 518), (463, 456, 512, 519), (464, 457, 513, 520), (465, 458, 514, 521), (466, 459, 515, 522), (467, 460, 516, 523), (468, 461, 517, 524), (469, 462, 518, 525), (470, 463, 519, 526), (471, 464, 520, 527), (472, 465, 521, 528), (473, 466, 522, 529), (474, 467, 523, 530), (475, 468, 524, 531), (476, 469, 525, 532), (477, 470, 526, 533), (478, 471, 527, 534), (479, 472, 528, 535), (448, 473, 529, 536), (449, 474, 530, 537), (450, 475, 531, 538), (452, 476, 532, 540), (453, 477, 533, 541), (454, 478, 534, 542), (455, 479, 535, 543), (639, 575, 544, 608), (638, 574, 575, 639), (637, 573, 574, 638), (636, 572, 573, 637), (635, 571, 572, 636), (634, 570, 571, 635), (633, 569, 570, 634), (632, 568, 569, 633), (631, 567, 568, 632), (630, 566, 567, 631), (629, 565, 566, 630), (628, 564, 565, 629), (627, 563, 564, 628), (626, 562, 563, 627), (625, 561, 562, 626), (624, 560, 561, 625), (623, 559, 560, 624), (622, 558, 559, 623), (621, 557, 558, 622), (620, 556, 557, 621), (619, 555, 556, 620), (618, 554, 555, 619), (617, 553, 554, 618), (616, 552, 553, 617), (615, 551, 552, 616), (614, 550, 551, 615), (613, 549, 550, 614), (612, 548, 549, 613), (611, 547, 548, 612), (610, 546, 547, 611), (609, 545, 546, 610), (608, 544, 545, 609), (320, 607, 576, 322), (322, 576, 577, 324), (324, 577, 578, 326), (326, 578, 579, 328), (328, 579, 580, 330), (330, 580, 581, 332), (332, 581, 582, 334), (334, 582, 583, 336), (336, 583, 584, 338), (338, 584, 585, 340), (340, 585, 586, 342), (342, 586, 587, 344), (344, 587, 588, 346), (346, 588, 589, 348), (348, 589, 590, 350), (350, 590, 591, 352), (352, 591, 592, 354), (354, 592, 593, 356), (356, 593, 594, 358), (358, 594, 595, 360), (360, 595, 596, 362), (362, 596, 597, 364), (364, 597, 598, 366), (366, 598, 599, 368), (368, 599, 600, 370), (370, 600, 601, 372), (372, 601, 602, 374), (374, 602, 603, 376), (376, 603, 604, 378), (378, 604, 605, 380), (380, 605, 606, 382), (382, 606, 607, 320), (607, 608, 609, 576), (576, 609, 610, 577), (577, 610, 611, 578), (578, 611, 612, 579), (579, 612, 613, 580), (580, 613, 614, 581), (581, 614, 615, 582), (582, 615, 616, 583), (583, 616, 617, 584), (584, 617, 618, 585), (585, 618, 619, 586), (586, 619, 620, 587), (587, 620, 621, 588), (588, 621, 622, 589), (589, 622, 623, 590), (590, 623, 624, 591), (591, 624, 625, 592), (592, 625, 626, 593), (593, 626, 627, 594), (594, 627, 628, 595), (595, 628, 629, 596), (596, 629, 630, 597), (597, 630, 631, 598), (598, 631, 632, 599), (599, 632, 633, 600), (600, 633, 634, 601), (601, 634, 635, 602), (602, 635, 636, 603), (603, 636, 637, 604), (604, 637, 638, 605), (605, 638, 639, 606), (606, 639, 608, 607)])
me_cylinder_001.polygons.foreach_set('use_smooth', [True] * 580)
_uv = me_cylinder_001.uv_layers.new(name='UVMap')
_uv.uv.foreach_set('vector', [1.0, 0.5, 1.0, 1.0, 0.9688, 1.0, 0.9688, 0.5, 0.9688, 0.5, 0.9688, 1.0, 0.9375, 1.0, 0.9375, 0.5, 0.9375, 0.5, 0.9375, 1.0, 0.9062, 1.0, 0.9062, 0.5, 0.9062, 0.5, 0.9062, 1.0, 0.875, 1.0, 0.875, 0.5, 0.875, 0.5, 0.875, 1.0, 0.8438, 1.0, 0.8438, 0.5, 0.8438, 0.5, 0.8438, 1.0, 0.8125, 1.0, 0.8125, 0.5, 0.8125, 0.5, 0.8125, 1.0, 0.7812, 1.0, 0.7812, 0.5, 0.7812, 0.5, 0.7812, 1.0, 0.75, 1.0, 0.75, 0.5, 0.75, 0.5, 0.75, 1.0, 0.7188, 1.0, 0.7188, 0.5, 0.7188, 0.5, 0.7188, 1.0, 0.6875, 1.0, 0.6875, 0.5, 0.6875, 0.5, 0.6875, 1.0, 0.6562, 1.0, 0.6562, 0.5, 0.6562, 0.5, 0.6562, 1.0, 0.625, 1.0, 0.625, 0.5, 0.625, 0.5, 0.625, 1.0, 0.5938, 1.0, 0.5938, 0.5, 0.5938, 0.5, 0.5938, 1.0, 0.5625, 1.0, 0.5625, 0.5, 0.5625, 0.5, 0.5625, 1.0, 0.5312, 1.0, 0.5312, 0.5, 0.5312, 0.5, 0.5312, 1.0, 0.5, 1.0, 0.5, 0.5, 0.5, 0.5, 0.5, 1.0, 0.4688, 1.0, 0.4688, 0.5, 0.4688, 0.5, 0.4688, 1.0, 0.4375, 1.0, 0.4375, 0.5, 0.4375, 0.5, 0.4375, 1.0, 0.4062, 1.0, 0.4062, 0.5, 0.4062, 0.5, 0.4062, 1.0, 0.375, 1.0, 0.375, 0.5, 0.375, 0.5, 0.375, 1.0, 0.3438, 1.0, 0.3438, 0.5, 0.3438, 0.5, 0.3438, 1.0, 0.3125, 1.0, 0.3125, 0.5, 0.3125, 0.5, 0.3125, 1.0, 0.2812, 1.0, 0.2812, 0.5, 0.2812, 0.5, 0.2812, 1.0, 0.25, 1.0, 0.25, 0.5, 0.25, 0.5, 0.25, 1.0, 0.2188, 1.0, 0.2188, 0.5, 0.2188, 0.5, 0.2188, 1.0, 0.1875, 1.0, 0.1875, 0.5, 0.1875, 0.5, 0.1875, 1.0, 0.1562, 1.0, 0.1562, 0.5, 0.1562, 0.5, 0.1562, 1.0, 0.125, 1.0, 0.125, 0.5, 0.125, 0.5, 0.125, 1.0, 0.09375, 1.0, 0.09375, 0.5, 0.09375, 0.5, 0.09375, 1.0, 0.0625, 1.0, 0.0625, 0.5, 0.8438, 1.0, 0.875, 1.0, 0.875, 1.0, 0.8438, 1.0, 0.0625, 0.5, 0.0625, 1.0, 0.03125, 1.0, 0.03125, 0.5, 0.03125, 0.5, 0.03125, 1.0, 0.0, 1.0, 0.0, 0.5, 0.3125, 0.5, 0.2812, 0.5, 0.2812, 0.5, 0.3125, 0.5, 0.2188, 0.5, 0.1875, 0.5, 0.1875, 0.5, 0.2188, 0.5, 1.0, 0.5, 0.9688, 0.5, 0.9688, 0.5, 1.0, 0.5, 0.03125, 0.5, 0.0, 0.5, 0.0, 0.5, 0.03125, 0.5, 0.7188, 0.5, 0.6875, 0.5, 0.6875, 0.5, 0.7188, 0.5, 0.4375, 0.5, 0.4062, 0.5, 0.4062, 0.5, 0.4375, 0.5, 0.1562, 0.5, 0.125, 0.5, 0.125, 0.5, 0.1562, 0.5, 0.8438, 0.5, 0.8125, 0.5, 0.8125, 0.5, 0.8438, 0.5, 0.5625, 0.5, 0.5312, 0.5, 0.5312, 0.5, 0.5625, 0.5, 0.2812, 0.5, 0.25, 0.5, 0.25, 0.5, 0.2812, 0.5, 0.9688, 0.5, 0.9375, 0.5, 0.9375, 0.5, 0.9688, 0.5, 0.6875, 0.5, 0.6562, 0.5, 0.6562, 0.5, 0.6875, 0.5, 0.4062, 0.5, 0.375, 0.5, 0.375, 0.5, 0.4062, 0.5, 0.125, 0.5, 0.09375, 0.5, 0.09375, 0.5, 0.125, 0.5, 0.8125, 0.5, 0.7812, 0.5, 0.7812, 0.5, 0.8125, 0.5, 0.5312, 0.5, 0.5, 0.5, 0.5, 0.5, 0.5312, 0.5, 0.25, 0.5, 0.2188, 0.5, 0.2188, 0.5, 0.25, 0.5, 0.9375, 0.5, 0.9062, 0.5, 0.9062, 0.5, 0.9375, 0.5, 0.6562, 0.5, 0.625, 0.5, 0.625, 0.5, 0.6562, 0.5, 0.375, 0.5, 0.3438, 0.5, 0.3438, 0.5, 0.375, 0.5, 0.09375, 0.5, 0.0625, 0.5, 0.0625, 0.5, 0.09375, 0.5, 0.7812, 0.5, 0.75, 0.5, 0.75, 0.5, 0.7812, 0.5, 0.5, 0.5, 0.4688, 0.5, 0.4688, 0.5, 0.5, 0.5, 0.2188, 0.5, 0.1875, 0.5, 0.1875, 0.5, 0.2188, 0.5, 0.9062, 0.5, 0.875, 0.5, 0.875, 0.5, 0.9062, 0.5, 0.625, 0.5, 0.5938, 0.5, 0.5938, 0.5, 0.625, 0.5, 0.3438, 0.5, 0.3125, 0.5, 0.3125, 0.5, 0.3438, 0.5, 0.0625, 0.5, 0.03125, 0.5, 0.03125, 0.5, 0.0625, 0.5, 0.75, 0.5, 0.7188, 0.5, 0.7188, 0.5, 0.75, 0.5, 0.4688, 0.5, 0.4375, 0.5, 0.4375, 0.5, 0.4688, 0.5, 0.1875, 0.5, 0.1562, 0.5, 0.1562, 0.5, 0.1875, 0.5, 0.875, 0.5, 0.8438, 0.5, 0.8438, 0.5, 0.875, 0.5, 0.5938, 0.5, 0.5625, 0.5, 0.5625, 0.5, 0.5938, 0.5, 0.9688, 0.5, 0.9375, 0.5, 0.9375, 0.5, 0.9688, 0.5, 0.625, 0.5, 0.5938, 0.5, 0.5938, 0.5, 0.625, 0.5, 0.1875, 0.5, 0.1562, 0.5, 0.1562, 0.5, 0.1875, 0.5, 0.5938, 0.5, 0.5625, 0.5, 0.5625, 0.5, 0.5938, 0.5, 1.0, 0.5, 0.9688, 0.5, 0.9688, 0.5, 1.0, 0.5, 0.1562, 0.5, 0.125, 0.5, 0.125, 0.5, 0.1562, 0.5, 0.5625, 0.5, 0.5312, 0.5, 0.5312, 0.5, 0.5625, 0.5, 0.9688, 0.5, 0.9375, 0.5, 0.9375, 0.5, 0.9688, 0.5, 0.125, 0.5, 0.09375, 0.5, 0.09375, 0.5, 0.125, 0.5, 0.5312, 0.5, 0.5, 0.5, 0.5, 0.5, 0.5312, 0.5, 0.9375, 0.5, 0.9062, 0.5, 0.9062, 0.5, 0.9375, 0.5, 0.09375, 0.5, 0.0625, 0.5, 0.0625, 0.5, 0.09375, 0.5, 0.5, 0.5, 0.4688, 0.5, 0.4688, 0.5, 0.5, 0.5, 0.9062, 0.5, 0.875, 0.5, 0.875, 0.5, 0.9062, 0.5, 0.0625, 0.5, 0.03125, 0.5, 0.03125, 0.5, 0.0625, 0.5, 0.4688, 0.5, 0.4375, 0.5, 0.4375, 0.5, 0.4688, 0.5, 0.875, 0.5, 0.8438, 0.5, 0.8438, 0.5, 0.875, 0.5, 0.03125, 0.5, 0.0, 0.5, 0.0, 0.5, 0.03125, 0.5, 0.4375, 0.5, 0.4062, 0.5, 0.4062, 0.5, 0.4375, 0.5, 0.8438, 0.5, 0.8125, 0.5, 0.8125, 0.5, 0.8438, 0.5, 0.4062, 0.5, 0.375, 0.5, 0.375, 0.5, 0.4062, 0.5, 0.8125, 0.5, 0.7812, 0.5, 0.7812, 0.5, 0.8125, 0.5, 0.375, 0.5, 0.3438, 0.5, 0.3438, 0.5, 0.375, 0.5, 0.7812, 0.5, 0.75, 0.5, 0.75, 0.5, 0.7812, 0.5, 0.3438, 0.5, 0.3125, 0.5, 0.3125, 0.5, 0.3438, 0.5, 0.75, 0.5, 0.7188, 0.5, 0.7188, 0.5, 0.75, 0.5, 0.3125, 0.5, 0.2812, 0.5, 0.2812, 0.5, 0.3125, 0.5, 0.7188, 0.5, 0.6875, 0.5, 0.6875, 0.5, 0.7188, 0.5, 0.2812, 0.5, 0.25, 0.5, 0.25, 0.5, 0.2812, 0.5, 0.6875, 0.5, 0.6562, 0.5, 0.6562, 0.5, 0.6875, 0.5, 0.25, 0.5, 0.2188, 0.5, 0.2188, 0.5, 0.25, 0.5, 0.6562, 0.5, 0.625, 0.5, 0.625, 0.5, 0.6562, 0.5, 0.875, 0.5, 0.8438, 0.5, 0.8438, 0.5, 0.875, 0.5, 0.125, 0.5, 0.09375, 0.5, 0.09375, 0.5, 0.125, 0.5, 0.5312, 0.5, 0.5, 0.5, 0.5, 0.5, 0.5312, 0.5, 0.9375, 0.5, 0.9062, 0.5, 0.9062, 0.5, 0.9375, 0.5, 0.09375, 0.5, 0.0625, 0.5, 0.0625, 0.5, 0.09375, 0.5, 0.5, 0.5, 0.4688, 0.5, 0.4688, 0.5, 0.5, 0.5, 0.9062, 0.5, 0.875, 0.5, 0.875, 0.5, 0.9062, 0.5, 0.0625, 0.5, 0.03125, 0.5, 0.03125, 0.5, 0.0625, 0.5, 0.4688, 0.5, 0.4375, 0.5, 0.4375, 0.5, 0.4688, 0.5, 0.875, 0.5, 0.8438, 0.5, 0.8438, 0.5, 0.875, 0.5, 0.03125, 0.5, 0.0, 0.5, 0.0, 0.5, 0.03125, 0.5, 0.4375, 0.5, 0.4062, 0.5, 0.4062, 0.5, 0.4375, 0.5, 0.8438, 0.5, 0.8125, 0.5, 0.8125, 0.5, 0.8438, 0.5, 0.4062, 0.5, 0.375, 0.5, 0.375, 0.5, 0.4062, 0.5, 0.8125, 0.5, 0.7812, 0.5, 0.7812, 0.5, 0.8125, 0.5, 0.375, 0.5, 0.3438, 0.5, 0.3438, 0.5, 0.375, 0.5, 0.7812, 0.5, 0.75, 0.5, 0.75, 0.5, 0.7812, 0.5, 0.3438, 0.5, 0.3125, 0.5, 0.3125, 0.5, 0.3438, 0.5, 0.75, 0.5, 0.7188, 0.5, 0.7188, 0.5, 0.75, 0.5, 0.3125, 0.5, 0.2812, 0.5, 0.2812, 0.5, 0.3125, 0.5, 0.7188, 0.5, 0.6875, 0.5, 0.6875, 0.5, 0.7188, 0.5, 0.2812, 0.5, 0.25, 0.5, 0.25, 0.5, 0.2812, 0.5, 0.6875, 0.5, 0.6562, 0.5, 0.6562, 0.5, 0.6875, 0.5, 0.25, 0.5, 0.2188, 0.5, 0.2188, 0.5, 0.25, 0.5, 0.6562, 0.5, 0.625, 0.5, 0.625, 0.5, 0.6562, 0.5, 0.2188, 0.5, 0.1875, 0.5, 0.1875, 0.5, 0.2188, 0.5, 0.625, 0.5, 0.5938, 0.5, 0.5938, 0.5, 0.625, 0.5, 0.1875, 0.5, 0.1562, 0.5, 0.1562, 0.5, 0.1875, 0.5, 0.5938, 0.5, 0.5625, 0.5, 0.5625, 0.5, 0.5938, 0.5, 1.0, 0.5, 0.9688, 0.5, 0.9688, 0.5, 1.0, 0.5, 0.1562, 0.5, 0.125, 0.5, 0.125, 0.5, 0.1562, 0.5, 0.5625, 0.5, 0.5312, 0.5, 0.5312, 0.5, 0.5625, 0.5, 0.75, 0.49, 0.7968, 0.4854, 0.8418, 0.4717, 0.8833, 0.4496, 0.9197, 0.4197, 0.9496, 0.3833, 0.9717, 0.3418, 0.9854, 0.2968, 0.99, 0.25, 0.9854, 0.2032, 0.9717, 0.1582, 0.9496, 0.1167, 0.9197, 0.08029, 0.8833, 0.05045, 0.8418, 0.02827, 0.7968, 0.01461, 0.75, 0.01, 0.7032, 0.01461, 0.6582, 0.02827, 0.6167, 0.05045, 0.5803, 0.08029, 0.5504, 0.1167, 0.5283, 0.1582, 0.5146, 0.2032, 0.51, 0.25, 0.5146, 0.2968, 0.5283, 0.3418, 0.5504, 0.3833, 0.5803, 0.4197, 0.6167, 0.4496, 0.6582, 0.4717, 0.7032, 0.4854, 0.03125, 0.5, 0.0, 0.5, 0.0, 0.5, 0.03125, 0.5, 0.4375, 0.5, 0.4062, 0.5, 0.4062, 0.5, 0.4375, 0.5, 0.8438, 0.5, 0.8125, 0.5, 0.8125, 0.5, 0.8438, 0.5, 0.4062, 0.5, 0.375, 0.5, 0.375, 0.5, 0.4062, 0.5, 0.8125, 0.5, 0.7812, 0.5, 0.7812, 0.5, 0.8125, 0.5, 0.375, 0.5, 0.3438, 0.5, 0.3438, 0.5, 0.375, 0.5, 0.7812, 0.5, 0.75, 0.5, 0.75, 0.5, 0.7812, 0.5, 0.3438, 0.5, 0.3125, 0.5, 0.3125, 0.5, 0.3438, 0.5, 0.75, 0.5, 0.7188, 0.5, 0.7188, 0.5, 0.75, 0.5, 0.3125, 0.5, 0.2812, 0.5, 0.2812, 0.5, 0.3125, 0.5, 0.7188, 0.5, 0.6875, 0.5, 0.6875, 0.5, 0.7188, 0.5, 0.2812, 0.5, 0.25, 0.5, 0.25, 0.5, 0.2812, 0.5, 0.6875, 0.5, 0.6562, 0.5, 0.6562, 0.5, 0.6875, 0.5, 0.25, 0.5, 0.2188, 0.5, 0.2188, 0.5, 0.25, 0.5, 0.6562, 0.5, 0.625, 0.5, 0.625, 0.5, 0.6562, 0.5, 0.2188, 0.5, 0.1875, 0.5, 0.1875, 0.5, 0.2188, 0.5, 0.625, 0.5, 0.5938, 0.5, 0.5938, 0.5, 0.625, 0.5, 0.1875, 0.5, 0.1562, 0.5, 0.1562, 0.5, 0.1875, 0.5, 0.5938, 0.5, 0.5625, 0.5, 0.5625, 0.5, 0.5938, 0.5, 1.0, 0.5, 0.9688, 0.5, 0.9688, 0.5, 1.0, 0.5, 0.1562, 0.5, 0.125, 0.5, 0.125, 0.5, 0.1562, 0.5, 0.5625, 0.5, 0.5312, 0.5, 0.5312, 0.5, 0.5625, 0.5, 0.9688, 0.5, 0.9375, 0.5, 0.9375, 0.5, 0.9688, 0.5, 0.125, 0.5, 0.09375, 0.5, 0.09375, 0.5, 0.125, 0.5, 0.5312, 0.5, 0.5, 0.5, 0.5, 0.5, 0.5312, 0.5, 0.9375, 0.5, 0.9062, 0.5, 0.9062, 0.5, 0.9375, 0.5, 0.09375, 0.5, 0.0625, 0.5, 0.0625, 0.5, 0.09375, 0.5, 0.5, 0.5, 0.4688, 0.5, 0.4688, 0.5, 0.5, 0.5, 0.9062, 0.5, 0.875, 0.5, 0.875, 0.5, 0.9062, 0.5, 0.0625, 0.5, 0.03125, 0.5, 0.03125, 0.5, 0.0625, 0.5, 0.4688, 0.5, 0.4375, 0.5, 0.4375, 0.5, 0.4688, 0.5, 0.6562, 1.0, 0.6875, 1.0, 0.6875, 1.0, 0.6562, 1.0, 0.5625, 1.0, 0.5938, 1.0, 0.5938, 1.0, 0.5625, 1.0, 0.2812, 1.0, 0.3125, 1.0, 0.3125, 1.0, 0.2812, 1.0, 0.9688, 1.0, 1.0, 1.0, 1.0, 1.0, 0.9688, 1.0, 0.0, 1.0, 0.03125, 1.0, 0.03125, 1.0, 0.0, 1.0, 0.6875, 1.0, 0.7188, 1.0, 0.7188, 1.0, 0.6875, 1.0, 0.4062, 1.0, 0.4375, 1.0, 0.4375, 1.0, 0.4062, 1.0, 0.125, 1.0, 0.1562, 1.0, 0.1562, 1.0, 0.125, 1.0, 0.8125, 1.0, 0.8438, 1.0, 0.8438, 1.0, 0.8125, 1.0, 0.5312, 1.0, 0.5625, 1.0, 0.5625, 1.0, 0.5312, 1.0, 0.25, 1.0, 0.2812, 1.0, 0.2812, 1.0, 0.25, 1.0, 0.9375, 1.0, 0.9688, 1.0, 0.9688, 1.0, 0.9375, 1.0, 0.6562, 1.0, 0.6875, 1.0, 0.6875, 1.0, 0.6562, 1.0, 0.375, 1.0, 0.4062, 1.0, 0.4062, 1.0, 0.375, 1.0, 0.09375, 1.0, 0.125, 1.0, 0.125, 1.0, 0.09375, 1.0, 0.7812, 1.0, 0.8125, 1.0, 0.8125, 1.0, 0.7812, 1.0, 0.5, 1.0, 0.5312, 1.0, 0.5312, 1.0, 0.5, 1.0, 0.2188, 1.0, 0.25, 1.0, 0.25, 1.0, 0.2188, 1.0, 0.9062, 1.0, 0.9375, 1.0, 0.9375, 1.0, 0.9062, 1.0, 0.625, 1.0, 0.6562, 1.0, 0.6562, 1.0, 0.625, 1.0, 0.3438, 1.0, 0.375, 1.0, 0.375, 1.0, 0.3438, 1.0, 0.0625, 1.0, 0.09375, 1.0, 0.09375, 1.0, 0.0625, 1.0, 0.75, 1.0, 0.7812, 1.0, 0.7812, 1.0, 0.75, 1.0, 0.4688, 1.0, 0.5, 1.0, 0.5, 1.0, 0.4688, 1.0, 0.1875, 1.0, 0.2188, 1.0, 0.2188, 1.0, 0.1875, 1.0, 0.875, 1.0, 0.9062, 1.0, 0.9062, 1.0, 0.875, 1.0, 0.5938, 1.0, 0.625, 1.0, 0.625, 1.0, 0.5938, 1.0, 0.3125, 1.0, 0.3438, 1.0, 0.3438, 1.0, 0.3125, 1.0, 0.03125, 1.0, 0.0625, 1.0, 0.0625, 1.0, 0.03125, 1.0, 0.7188, 1.0, 0.75, 1.0, 0.75, 1.0, 0.7188, 1.0, 0.4375, 1.0, 0.4688, 1.0, 0.4688, 1.0, 0.4375, 1.0, 0.1562, 1.0, 0.1875, 1.0, 0.1875, 1.0, 0.1562, 1.0, 0.5625, 1.0, 0.5938, 1.0, 0.5938, 1.0, 0.5625, 1.0, 0.2188, 1.0, 0.25, 1.0, 0.25, 1.0, 0.2188, 1.0, 0.625, 1.0, 0.6562, 1.0, 0.6562, 1.0, 0.625, 1.0, 0.1875, 1.0, 0.2188, 1.0, 0.2188, 1.0, 0.1875, 1.0, 0.5938, 1.0, 0.625, 1.0, 0.625, 1.0, 0.5938, 1.0, 0.1562, 1.0, 0.1875, 1.0, 0.1875, 1.0, 0.1562, 1.0, 0.5625, 1.0, 0.5938, 1.0, 0.5938, 1.0, 0.5625, 1.0, 0.9688, 1.0, 1.0, 1.0, 1.0, 1.0, 0.9688, 1.0, 0.125, 1.0, 0.1562, 1.0, 0.1562, 1.0, 0.125, 1.0, 0.5312, 1.0, 0.5625, 1.0, 0.5625, 1.0, 0.5312, 1.0, 0.9375, 1.0, 0.9688, 1.0, 0.9688, 1.0, 0.9375, 1.0, 0.09375, 1.0, 0.125, 1.0, 0.125, 1.0, 0.09375, 1.0, 0.5, 1.0, 0.5312, 1.0, 0.5312, 1.0, 0.5, 1.0, 0.9062, 1.0, 0.9375, 1.0, 0.9375, 1.0, 0.9062, 1.0, 0.0625, 1.0, 0.09375, 1.0, 0.09375, 1.0, 0.0625, 1.0, 0.4688, 1.0, 0.5, 1.0, 0.5, 1.0, 0.4688, 1.0, 0.875, 1.0, 0.9062, 1.0, 0.9062, 1.0, 0.875, 1.0, 0.03125, 1.0, 0.0625, 1.0, 0.0625, 1.0, 0.03125, 1.0, 0.4375, 1.0, 0.4688, 1.0, 0.4688, 1.0, 0.4375, 1.0, 0.8438, 1.0, 0.875, 1.0, 0.875, 1.0, 0.8438, 1.0, 0.0, 1.0, 0.03125, 1.0, 0.03125, 1.0, 0.0, 1.0, 0.4062, 1.0, 0.4375, 1.0, 0.4375, 1.0, 0.4062, 1.0, 0.8125, 1.0, 0.8438, 1.0, 0.8438, 1.0, 0.8125, 1.0, 0.375, 1.0, 0.4062, 1.0, 0.4062, 1.0, 0.375, 1.0, 0.7812, 1.0, 0.8125, 1.0, 0.8125, 1.0, 0.7812, 1.0, 0.3438, 1.0, 0.375, 1.0, 0.375, 1.0, 0.3438, 1.0, 0.75, 1.0, 0.7812, 1.0, 0.7812, 1.0, 0.75, 1.0, 0.3125, 1.0, 0.3438, 1.0, 0.3438, 1.0, 0.3125, 1.0, 0.7188, 1.0, 0.75, 1.0, 0.75, 1.0, 0.7188, 1.0, 0.2812, 1.0, 0.3125, 1.0, 0.3125, 1.0, 0.2812, 1.0, 0.6875, 1.0, 0.7188, 1.0, 0.7188, 1.0, 0.6875, 1.0, 0.25, 1.0, 0.2812, 1.0, 0.2812, 1.0, 0.25, 1.0, 0.4688, 1.0, 0.5, 1.0, 0.5, 1.0, 0.4688, 1.0, 0.9688, 1.0, 1.0, 1.0, 1.0, 1.0, 0.9688, 1.0, 0.125, 1.0, 0.1562, 1.0, 0.1562, 1.0, 0.125, 1.0, 0.5312, 1.0, 0.5625, 1.0, 0.5625, 1.0, 0.5312, 1.0, 0.9375, 1.0, 0.9688, 1.0, 0.9688, 1.0, 0.9375, 1.0, 0.09375, 1.0, 0.125, 1.0, 0.125, 1.0, 0.09375, 1.0, 0.5, 1.0, 0.5312, 1.0, 0.5312, 1.0, 0.5, 1.0, 0.9062, 1.0, 0.9375, 1.0, 0.9375, 1.0, 0.9062, 1.0, 0.0625, 1.0, 0.09375, 1.0, 0.09375, 1.0, 0.0625, 1.0, 0.4688, 1.0, 0.5, 1.0, 0.5, 1.0, 0.4688, 1.0, 0.875, 1.0, 0.9062, 1.0, 0.9062, 1.0, 0.875, 1.0, 0.03125, 1.0, 0.0625, 1.0, 0.0625, 1.0, 0.03125, 1.0, 0.4375, 1.0, 0.4688, 1.0, 0.4688, 1.0, 0.4375, 1.0, 0.8438, 1.0, 0.875, 1.0, 0.875, 1.0, 0.8438, 1.0, 0.0, 1.0, 0.03125, 1.0, 0.03125, 1.0, 0.0, 1.0, 0.4062, 1.0, 0.4375, 1.0, 0.4375, 1.0, 0.4062, 1.0, 0.8125, 1.0, 0.8438, 1.0, 0.8438, 1.0, 0.8125, 1.0, 0.375, 1.0, 0.4062, 1.0, 0.4062, 1.0, 0.375, 1.0, 0.7812, 1.0, 0.8125, 1.0, 0.8125, 1.0, 0.7812, 1.0, 0.3438, 1.0, 0.375, 1.0, 0.375, 1.0, 0.3438, 1.0, 0.75, 1.0, 0.7812, 1.0, 0.7812, 1.0, 0.75, 1.0, 0.3125, 1.0, 0.3438, 1.0, 0.3438, 1.0, 0.3125, 1.0, 0.7188, 1.0, 0.75, 1.0, 0.75, 1.0, 0.7188, 1.0, 0.2812, 1.0, 0.3125, 1.0, 0.3125, 1.0, 0.2812, 1.0, 0.6875, 1.0, 0.7188, 1.0, 0.7188, 1.0, 0.6875, 1.0, 0.25, 1.0, 0.2812, 1.0, 0.2812, 1.0, 0.25, 1.0, 0.6562, 1.0, 0.6875, 1.0, 0.6875, 1.0, 0.6562, 1.0, 0.2188, 1.0, 0.25, 1.0, 0.25, 1.0, 0.2188, 1.0, 0.625, 1.0, 0.6562, 1.0, 0.6562, 1.0, 0.625, 1.0, 0.1875, 1.0, 0.2188, 1.0, 0.2188, 1.0, 0.1875, 1.0, 0.5938, 1.0, 0.625, 1.0, 0.625, 1.0, 0.5938, 1.0, 0.1562, 1.0, 0.1875, 1.0, 0.1875, 1.0, 0.1562, 1.0, 0.2968, 0.4854, 0.25, 0.49, 0.2032, 0.4854, 0.1582, 0.4717, 0.1167, 0.4496, 0.08029, 0.4197, 0.05045, 0.3833, 0.02827, 0.3418, 0.01461, 0.2968, 0.01, 0.25, 0.01461, 0.2032, 0.02827, 0.1582, 0.05045, 0.1167, 0.08029, 0.08029, 0.1167, 0.05045, 0.1582, 0.02827, 0.2032, 0.01461, 0.25, 0.01, 0.2968, 0.01461, 0.3418, 0.02827, 0.3833, 0.05045, 0.4197, 0.08029, 0.4496, 0.1167, 0.4717, 0.1582, 0.4854, 0.2032, 0.49, 0.25, 0.4854, 0.2968, 0.4717, 0.3418, 0.4496, 0.3833, 0.4197, 0.4197, 0.3833, 0.4496, 0.3418, 0.4717, 0.875, 1.0, 0.9062, 1.0, 0.9062, 1.0, 0.875, 1.0, 0.03125, 1.0, 0.0625, 1.0, 0.0625, 1.0, 0.03125, 1.0, 0.4375, 1.0, 0.4688, 1.0, 0.4688, 1.0, 0.4375, 1.0, 0.8438, 1.0, 0.875, 1.0, 0.875, 1.0, 0.8438, 1.0, 0.0, 1.0, 0.03125, 1.0, 0.03125, 1.0, 0.0, 1.0, 0.4062, 1.0, 0.4375, 1.0, 0.4375, 1.0, 0.4062, 1.0, 0.8125, 1.0, 0.8438, 1.0, 0.8438, 1.0, 0.8125, 1.0, 0.375, 1.0, 0.4062, 1.0, 0.4062, 1.0, 0.375, 1.0, 0.7812, 1.0, 0.8125, 1.0, 0.8125, 1.0, 0.7812, 1.0, 0.3438, 1.0, 0.375, 1.0, 0.375, 1.0, 0.3438, 1.0, 0.75, 1.0, 0.7812, 1.0, 0.7812, 1.0, 0.75, 1.0, 0.3125, 1.0, 0.3438, 1.0, 0.3438, 1.0, 0.3125, 1.0, 0.7188, 1.0, 0.75, 1.0, 0.75, 1.0, 0.7188, 1.0, 0.2812, 1.0, 0.3125, 1.0, 0.3125, 1.0, 0.2812, 1.0, 0.6875, 1.0, 0.7188, 1.0, 0.7188, 1.0, 0.6875, 1.0, 0.25, 1.0, 0.2812, 1.0, 0.2812, 1.0, 0.25, 1.0, 0.6562, 1.0, 0.6875, 1.0, 0.6875, 1.0, 0.6562, 1.0, 0.2188, 1.0, 0.25, 1.0, 0.25, 1.0, 0.2188, 1.0, 0.625, 1.0, 0.6562, 1.0, 0.6562, 1.0, 0.625, 1.0, 0.1875, 1.0, 0.2188, 1.0, 0.2188, 1.0, 0.1875, 1.0, 0.5938, 1.0, 0.625, 1.0, 0.625, 1.0, 0.5938, 1.0, 0.1562, 1.0, 0.1875, 1.0, 0.1875, 1.0, 0.1562, 1.0, 0.5625, 1.0, 0.5938, 1.0, 0.5938, 1.0, 0.5625, 1.0, 0.9688, 1.0, 1.0, 1.0, 1.0, 1.0, 0.9688, 1.0, 0.125, 1.0, 0.1562, 1.0, 0.1562, 1.0, 0.125, 1.0, 0.5312, 1.0, 0.5625, 1.0, 0.5625, 1.0, 0.5312, 1.0, 0.9375, 1.0, 0.9688, 1.0, 0.9688, 1.0, 0.9375, 1.0, 0.09375, 1.0, 0.125, 1.0, 0.125, 1.0, 0.09375, 1.0, 0.5, 1.0, 0.5312, 1.0, 0.5312, 1.0, 0.5, 1.0, 0.9062, 1.0, 0.9375, 1.0, 0.9375, 1.0, 0.9062, 1.0, 0.0625, 1.0, 0.09375, 1.0, 0.09375, 1.0, 0.0625, 1.0, 1.0, 0.9766, 1.0, 1.0, 0.9688, 1.0, 0.9688, 0.9766, 0.9688, 0.9766, 0.9688, 1.0, 0.9375, 1.0, 0.9375, 0.9766, 0.9375, 0.9766, 0.9375, 1.0, 0.9062, 1.0, 0.9062, 0.9766, 0.9062, 0.9766, 0.9062, 1.0, 0.875, 1.0, 0.875, 0.9766, 0.875, 0.9766, 0.875, 1.0, 0.8438, 1.0, 0.8438, 0.9766, 0.8438, 0.9766, 0.8438, 1.0, 0.8125, 1.0, 0.8125, 0.9766, 0.8125, 0.9766, 0.8125, 1.0, 0.7812, 1.0, 0.7812, 0.9766, 0.7812, 0.9766, 0.7812, 1.0, 0.75, 1.0, 0.75, 0.9766, 0.75, 0.9766, 0.75, 1.0, 0.7188, 1.0, 0.7188, 0.9766, 0.7188, 0.9766, 0.7188, 1.0, 0.6875, 1.0, 0.6875, 0.9766, 0.6875, 0.9766, 0.6875, 1.0, 0.6562, 1.0, 0.6562, 0.9766, 0.6562, 0.9766, 0.6562, 1.0, 0.625, 1.0, 0.625, 0.9766, 0.625, 0.9766, 0.625, 1.0, 0.5938, 1.0, 0.5938, 0.9766, 0.5938, 0.9766, 0.5938, 1.0, 0.5625, 1.0, 0.5625, 0.9766, 0.5625, 0.9766, 0.5625, 1.0, 0.5312, 1.0, 0.5312, 0.9766, 0.5312, 0.9766, 0.5312, 1.0, 0.5, 1.0, 0.5, 0.9766, 0.5, 0.9766, 0.5, 1.0, 0.4688, 1.0, 0.4688, 0.9766, 0.4688, 0.9766, 0.4688, 1.0, 0.4375, 1.0, 0.4375, 0.9766, 0.4375, 0.9766, 0.4375, 1.0, 0.4062, 1.0, 0.4063, 0.9766, 0.4063, 0.9766, 0.4062, 1.0, 0.375, 1.0, 0.375, 0.9766, 0.375, 0.9766, 0.375, 1.0, 0.3438, 1.0, 0.3438, 0.9766, 0.3438, 0.9766, 0.3438, 1.0, 0.3125, 1.0, 0.3125, 0.9766, 0.3125, 0.9766, 0.3125, 1.0, 0.2812, 1.0, 0.2812, 0.9766, 0.2812, 0.9766, 0.2812, 1.0, 0.25, 1.0, 0.25, 0.9766, 0.25, 0.9766, 0.25, 1.0, 0.2188, 1.0, 0.2188, 0.9766, 0.2188, 0.9766, 0.2188, 1.0, 0.1875, 1.0, 0.1875, 0.9766, 0.1875, 0.9766, 0.1875, 1.0, 0.1562, 1.0, 0.1562, 0.9766, 0.1562, 0.9766, 0.1562, 1.0, 0.125, 1.0, 0.125, 0.9766, 0.125, 0.9766, 0.125, 1.0, 0.09375, 1.0, 0.09375, 0.9766, 0.09375, 0.9766, 0.09375, 1.0, 0.0625, 1.0, 0.0625, 0.9766, 0.8438, 1.0, 0.875, 1.0, 0.875, 1.0, 0.8438, 1.0, 0.0625, 0.9766, 0.0625, 1.0, 0.03125, 1.0, 0.03125, 0.9766, 0.03125, 0.9766, 0.03125, 1.0, 0.0, 1.0, 0.0, 0.9766, 0.75, 0.49, 0.7968, 0.4854, 0.8418, 0.4717, 0.8833, 0.4496, 0.9197, 0.4197, 0.9496, 0.3833, 0.9717, 0.3418, 0.9854, 0.2968, 0.99, 0.25, 0.9854, 0.2032, 0.9717, 0.1582, 0.9496, 0.1167, 0.9197, 0.08029, 0.8833, 0.05045, 0.8418, 0.02827, 0.7968, 0.01461, 0.75, 0.01, 0.7032, 0.01461, 0.6582, 0.02827, 0.6167, 0.05045, 0.5803, 0.08029, 0.5504, 0.1167, 0.5283, 0.1582, 0.5146, 0.2032, 0.51, 0.25, 0.5146, 0.2968, 0.5283, 0.3418, 0.5504, 0.3833, 0.5803, 0.4197, 0.6167, 0.4496, 0.6582, 0.4717, 0.7032, 0.4854, 0.2968, 0.4854, 0.25, 0.49, 0.2032, 0.4854, 0.1582, 0.4717, 0.1167, 0.4496, 0.08029, 0.4197, 0.05045, 0.3833, 0.02827, 0.3418, 0.01461, 0.2968, 0.01, 0.25, 0.01461, 0.2032, 0.02827, 0.1582, 0.05045, 0.1167, 0.08029, 0.08029, 0.1167, 0.05045, 0.1582, 0.02827, 0.2032, 0.01461, 0.25, 0.01, 0.2968, 0.01461, 0.3418, 0.02827, 0.3833, 0.05045, 0.4197, 0.08029, 0.4496, 0.1167, 0.4717, 0.1582, 0.4854, 0.2032, 0.49, 0.25, 0.4854, 0.2968, 0.4717, 0.3418, 0.4496, 0.3833, 0.4197, 0.4197, 0.3833, 0.4496, 0.3418, 0.4717, 0.5625, 1.0, 0.5938, 1.0, 0.5938, 1.0, 0.5625, 1.0, 0.2812, 1.0, 0.3125, 1.0, 0.3125, 1.0, 0.2812, 1.0, 0.9688, 1.0, 1.0, 1.0, 1.0, 1.0, 0.9688, 1.0, 0.0, 1.0, 0.03125, 1.0, 0.03125, 1.0, 0.0, 1.0, 0.6875, 1.0, 0.7188, 1.0, 0.7188, 1.0, 0.6875, 1.0, 0.4062, 1.0, 0.4375, 1.0, 0.4375, 1.0, 0.4062, 1.0, 0.125, 1.0, 0.1562, 1.0, 0.1562, 1.0, 0.125, 1.0, 0.8125, 1.0, 0.8438, 1.0, 0.8438, 1.0, 0.8125, 1.0, 0.5312, 1.0, 0.5625, 1.0, 0.5625, 1.0, 0.5312, 1.0, 0.25, 1.0, 0.2812, 1.0, 0.2812, 1.0, 0.25, 1.0, 0.9375, 1.0, 0.9688, 1.0, 0.9688, 1.0, 0.9375, 1.0, 0.6562, 1.0, 0.6875, 1.0, 0.6875, 1.0, 0.6562, 1.0, 0.375, 1.0, 0.4062, 1.0, 0.4062, 1.0, 0.375, 1.0, 0.09375, 1.0, 0.125, 1.0, 0.125, 1.0, 0.09375, 1.0, 0.7812, 1.0, 0.8125, 1.0, 0.8125, 1.0, 0.7812, 1.0, 0.5, 1.0, 0.5312, 1.0, 0.5312, 1.0, 0.5, 1.0, 0.2188, 1.0, 0.25, 1.0, 0.25, 1.0, 0.2188, 1.0, 0.9062, 1.0, 0.9375, 1.0, 0.9375, 1.0, 0.9062, 1.0, 0.625, 1.0, 0.6562, 1.0, 0.6562, 1.0, 0.625, 1.0, 0.3438, 1.0, 0.375, 1.0, 0.375, 1.0, 0.3438, 1.0, 0.0625, 1.0, 0.09375, 1.0, 0.09375, 1.0, 0.0625, 1.0, 0.75, 1.0, 0.7812, 1.0, 0.7812, 1.0, 0.75, 1.0, 0.4688, 1.0, 0.5, 1.0, 0.5, 1.0, 0.4688, 1.0, 0.1875, 1.0, 0.2188, 1.0, 0.2188, 1.0, 0.1875, 1.0, 0.875, 1.0, 0.9062, 1.0, 0.9062, 1.0, 0.875, 1.0, 0.5938, 1.0, 0.625, 1.0, 0.625, 1.0, 0.5938, 1.0, 0.3125, 1.0, 0.3438, 1.0, 0.3438, 1.0, 0.3125, 1.0, 0.03125, 1.0, 0.0625, 1.0, 0.0625, 1.0, 0.03125, 1.0, 0.7188, 1.0, 0.75, 1.0, 0.75, 1.0, 0.7188, 1.0, 0.4375, 1.0, 0.4688, 1.0, 0.4688, 1.0, 0.4375, 1.0, 0.1562, 1.0, 0.1875, 1.0, 0.1875, 1.0, 0.1562, 1.0, 0.1562, 1.0, 0.1875, 1.0, 0.1875, 1.0, 0.1563, 1.0, 0.4375, 1.0, 0.4688, 1.0, 0.4687, 1.0, 0.4375, 1.0, 0.7188, 1.0, 0.75, 1.0, 0.75, 1.0, 0.7188, 1.0, 0.03125, 1.0, 0.0625, 1.0, 0.0625, 1.0, 0.03125, 1.0, 0.3125, 1.0, 0.3438, 1.0, 0.3438, 1.0, 0.3125, 1.0, 0.5938, 1.0, 0.625, 1.0, 0.625, 1.0, 0.5938, 1.0, 0.875, 1.0, 0.9062, 1.0, 0.9063, 1.0, 0.875, 1.0, 0.1875, 1.0, 0.2188, 1.0, 0.2188, 1.0, 0.1875, 1.0, 0.4688, 1.0, 0.5, 1.0, 0.5, 1.0, 0.4687, 1.0, 0.75, 1.0, 0.7812, 1.0, 0.7813, 1.0, 0.75, 1.0, 0.0625, 1.0, 0.09375, 1.0, 0.09375, 1.0, 0.0625, 1.0, 0.3438, 1.0, 0.375, 1.0, 0.375, 1.0, 0.3438, 1.0, 0.625, 1.0, 0.6562, 1.0, 0.6562, 1.0, 0.625, 1.0, 0.9062, 1.0, 0.9375, 1.0, 0.9375, 1.0, 0.9063, 1.0, 0.2188, 1.0, 0.25, 1.0, 0.25, 1.0, 0.2188, 1.0, 0.5, 1.0, 0.5312, 1.0, 0.5313, 1.0, 0.5, 1.0, 0.7812, 1.0, 0.8125, 1.0, 0.8125, 1.0, 0.7813, 1.0, 0.09375, 1.0, 0.125, 1.0, 0.125, 1.0, 0.09375, 1.0, 0.375, 1.0, 0.4062, 1.0, 0.4062, 1.0, 0.375, 1.0, 0.6562, 1.0, 0.6875, 1.0, 0.6875, 1.0, 0.6562, 1.0, 0.9375, 1.0, 0.9688, 1.0, 0.9688, 1.0, 0.9375, 1.0, 0.25, 1.0, 0.2812, 1.0, 0.2812, 1.0, 0.25, 1.0, 0.5312, 1.0, 0.5625, 1.0, 0.5625, 1.0, 0.5313, 1.0, 0.8125, 1.0, 0.8438, 1.0, 0.8438, 1.0, 0.8125, 1.0, 0.125, 1.0, 0.1562, 1.0, 0.1563, 1.0, 0.125, 1.0, 0.4062, 1.0, 0.4375, 1.0, 0.4375, 1.0, 0.4062, 1.0, 0.6875, 1.0, 0.7188, 1.0, 0.7188, 1.0, 0.6875, 1.0, 0.0, 1.0, 0.03125, 1.0, 0.03125, 1.0, 0.0, 1.0, 0.9688, 1.0, 1.0, 1.0, 1.0, 1.0, 0.9688, 1.0, 0.2812, 1.0, 0.3125, 1.0, 0.3125, 1.0, 0.2812, 1.0, 0.5625, 1.0, 0.5938, 1.0, 0.5938, 1.0, 0.5625, 1.0, 0.8438, 1.0, 0.875, 1.0, 0.875, 1.0, 0.8438, 1.0, 0.1563, 1.0, 0.1875, 1.0, 0.1875, 1.0, 0.1563, 1.0, 0.4375, 1.0, 0.4687, 1.0, 0.4687, 1.0, 0.4375, 1.0, 0.7188, 1.0, 0.75, 1.0, 0.75, 1.0, 0.7188, 1.0, 0.03125, 1.0, 0.0625, 1.0, 0.0625, 1.0, 0.03125, 1.0, 0.3125, 1.0, 0.3438, 1.0, 0.3438, 1.0, 0.3125, 1.0, 0.5938, 1.0, 0.625, 1.0, 0.625, 1.0, 0.5938, 1.0, 0.875, 1.0, 0.9063, 1.0, 0.9062, 1.0, 0.875, 1.0, 0.1875, 1.0, 0.2188, 1.0, 0.2188, 1.0, 0.1875, 1.0, 0.4687, 1.0, 0.5, 1.0, 0.5, 1.0, 0.4687, 1.0, 0.75, 1.0, 0.7813, 1.0, 0.7813, 1.0, 0.75, 1.0, 0.0625, 1.0, 0.09375, 1.0, 0.09375, 1.0, 0.0625, 1.0, 0.3438, 1.0, 0.375, 1.0, 0.375, 1.0, 0.3438, 1.0, 0.625, 1.0, 0.6562, 1.0, 0.6562, 1.0, 0.625, 1.0, 0.9063, 1.0, 0.9375, 1.0, 0.9375, 1.0, 0.9062, 1.0, 0.2188, 1.0, 0.25, 1.0, 0.25, 1.0, 0.2188, 1.0, 0.5, 1.0, 0.5313, 1.0, 0.5313, 1.0, 0.5, 1.0, 0.7813, 1.0, 0.8125, 1.0, 0.8125, 1.0, 0.7813, 1.0, 0.09375, 1.0, 0.125, 1.0, 0.125, 1.0, 0.09375, 1.0, 0.375, 1.0, 0.4062, 1.0, 0.4062, 1.0, 0.375, 1.0, 0.6562, 1.0, 0.6875, 1.0, 0.6875, 1.0, 0.6562, 1.0, 0.9375, 1.0, 0.9688, 1.0, 0.9688, 1.0, 0.9375, 1.0, 0.25, 1.0, 0.2812, 1.0, 0.2812, 1.0, 0.25, 1.0, 0.5313, 1.0, 0.5625, 1.0, 0.5625, 1.0, 0.5313, 1.0, 0.8125, 1.0, 0.8438, 1.0, 0.8438, 1.0, 0.8125, 1.0, 0.125, 1.0, 0.1563, 1.0, 0.1563, 1.0, 0.125, 1.0, 0.4062, 1.0, 0.4375, 1.0, 0.4375, 1.0, 0.4062, 1.0, 0.6875, 1.0, 0.7188, 1.0, 0.7188, 1.0, 0.6875, 1.0, 0.0, 1.0, 0.03125, 1.0, 0.03125, 1.0, 0.0, 1.0, 0.9688, 1.0, 1.0, 1.0, 1.0, 1.0, 0.9688, 1.0, 0.2812, 1.0, 0.3125, 1.0, 0.3125, 1.0, 0.2812, 1.0, 0.5625, 1.0, 0.5938, 1.0, 0.5938, 1.0, 0.5625, 1.0, 0.8438, 1.0, 0.875, 1.0, 0.875, 1.0, 0.8438, 1.0, 0.1562, 1.0, 0.1875, 1.0, 0.1875, 1.0, 0.1562, 1.0, 0.4375, 1.0, 0.4688, 1.0, 0.4688, 1.0, 0.4375, 1.0, 0.7187, 1.0, 0.75, 1.0, 0.75, 1.0, 0.7188, 1.0, 0.03125, 1.0, 0.0625, 1.0, 0.0625, 1.0, 0.03125, 1.0, 0.3125, 1.0, 0.3438, 1.0, 0.3438, 1.0, 0.3125, 1.0, 0.5938, 1.0, 0.625, 1.0, 0.625, 1.0, 0.5938, 1.0, 0.875, 1.0, 0.9062, 1.0, 0.9062, 1.0, 0.875, 1.0, 0.1875, 1.0, 0.2187, 1.0, 0.2188, 1.0, 0.1875, 1.0, 0.4688, 1.0, 0.5, 1.0, 0.5, 1.0, 0.4688, 1.0, 0.75, 1.0, 0.7812, 1.0, 0.7812, 1.0, 0.75, 1.0, 0.0625, 1.0, 0.09375, 1.0, 0.09375, 1.0, 0.0625, 1.0, 0.3438, 1.0, 0.375, 1.0, 0.375, 1.0, 0.3438, 1.0, 0.625, 1.0, 0.6562, 1.0, 0.6562, 1.0, 0.625, 1.0, 0.9062, 1.0, 0.9375, 1.0, 0.9375, 1.0, 0.9062, 1.0, 0.2187, 1.0, 0.25, 1.0, 0.25, 1.0, 0.2188, 1.0, 0.5, 1.0, 0.5312, 1.0, 0.5312, 1.0, 0.5, 1.0, 0.7812, 1.0, 0.8125, 1.0, 0.8125, 1.0, 0.7812, 1.0, 0.09375, 1.0, 0.125, 1.0, 0.125, 1.0, 0.09375, 1.0, 0.375, 1.0, 0.4062, 1.0, 0.4062, 1.0, 0.375, 1.0, 0.6562, 1.0, 0.6875, 1.0, 0.6875, 1.0, 0.6562, 1.0, 0.9375, 1.0, 0.9688, 1.0, 0.9688, 1.0, 0.9375, 1.0, 0.25, 1.0, 0.2812, 1.0, 0.2812, 1.0, 0.25, 1.0, 0.5312, 1.0, 0.5625, 1.0, 0.5625, 1.0, 0.5312, 1.0, 0.8125, 1.0, 0.8437, 1.0, 0.8438, 1.0, 0.8125, 1.0, 0.125, 1.0, 0.1562, 1.0, 0.1562, 1.0, 0.125, 1.0, 0.4062, 1.0, 0.4375, 1.0, 0.4375, 1.0, 0.4062, 1.0, 0.6875, 1.0, 0.7187, 1.0, 0.7188, 1.0, 0.6875, 1.0, 0.0, 1.0, 0.03125, 1.0, 0.03125, 1.0, 0.0, 1.0, 0.9688, 1.0, 1.0, 1.0, 1.0, 1.0, 0.9688, 1.0, 0.2812, 1.0, 0.3125, 1.0, 0.3125, 1.0, 0.2812, 1.0, 0.5625, 1.0, 0.5938, 1.0, 0.5938, 1.0, 0.5625, 1.0, 0.8437, 1.0, 0.875, 1.0, 0.875, 1.0, 0.8438, 1.0, 0.8438, 1.0, 0.875, 1.0, 0.875, 1.0, 0.8437, 1.0, 0.5625, 1.0, 0.5938, 1.0, 0.5938, 1.0, 0.5625, 1.0, 0.2812, 1.0, 0.3125, 1.0, 0.3125, 1.0, 0.2812, 1.0, 0.9688, 1.0, 1.0, 1.0, 1.0, 1.0, 0.9688, 1.0, 0.0, 1.0, 0.03125, 1.0, 0.03125, 1.0, 0.0, 1.0, 0.6875, 1.0, 0.7188, 1.0, 0.7187, 1.0, 0.6875, 1.0, 0.4062, 1.0, 0.4375, 1.0, 0.4375, 1.0, 0.4062, 1.0, 0.125, 1.0, 0.1563, 1.0, 0.1562, 1.0, 0.125, 1.0, 0.8125, 1.0, 0.8438, 1.0, 0.8437, 1.0, 0.8125, 1.0, 0.5313, 1.0, 0.5625, 1.0, 0.5625, 1.0, 0.5312, 1.0, 0.25, 1.0, 0.2812, 1.0, 0.2812, 1.0, 0.25, 1.0, 0.9375, 1.0, 0.9688, 1.0, 0.9688, 1.0, 0.9375, 1.0, 0.6562, 1.0, 0.6875, 1.0, 0.6875, 1.0, 0.6562, 1.0, 0.375, 1.0, 0.4062, 1.0, 0.4062, 1.0, 0.375, 1.0, 0.09375, 1.0, 0.125, 1.0, 0.125, 1.0, 0.09375, 1.0, 0.7813, 1.0, 0.8125, 1.0, 0.8125, 1.0, 0.7812, 1.0, 0.5, 1.0, 0.5313, 1.0, 0.5312, 1.0, 0.5, 1.0, 0.2188, 1.0, 0.25, 1.0, 0.25, 1.0, 0.2187, 1.0, 0.9062, 1.0, 0.9375, 1.0, 0.9375, 1.0, 0.9062, 1.0, 0.625, 1.0, 0.6562, 1.0, 0.6562, 1.0, 0.625, 1.0, 0.3438, 1.0, 0.375, 1.0, 0.375, 1.0, 0.3438, 1.0, 0.0625, 1.0, 0.09375, 1.0, 0.09375, 1.0, 0.0625, 1.0, 0.75, 1.0, 0.7813, 1.0, 0.7812, 1.0, 0.75, 1.0, 0.4687, 1.0, 0.5, 1.0, 0.5, 1.0, 0.4688, 1.0, 0.1875, 1.0, 0.2188, 1.0, 0.2187, 1.0, 0.1875, 1.0, 0.875, 1.0, 0.9062, 1.0, 0.9062, 1.0, 0.875, 1.0, 0.5938, 1.0, 0.625, 1.0, 0.625, 1.0, 0.5938, 1.0, 0.3125, 1.0, 0.3438, 1.0, 0.3438, 1.0, 0.3125, 1.0, 0.03125, 1.0, 0.0625, 1.0, 0.0625, 1.0, 0.03125, 1.0, 0.7188, 1.0, 0.75, 1.0, 0.75, 1.0, 0.7187, 1.0, 0.4375, 1.0, 0.4687, 1.0, 0.4688, 1.0, 0.4375, 1.0, 0.1563, 1.0, 0.1875, 1.0, 0.1875, 1.0, 0.1562, 1.0, 0.03125, 0.5472, 0.03125, 0.9766, 0.0, 0.9766, 0.0, 0.5472, 0.0625, 0.5472, 0.0625, 0.9766, 0.03125, 0.9766, 0.03125, 0.5472, 0.09375, 0.5472, 0.09375, 0.9766, 0.0625, 0.9766, 0.0625, 0.5472, 0.125, 0.5472, 0.125, 0.9766, 0.09375, 0.9766, 0.09375, 0.5472, 0.1562, 0.5472, 0.1562, 0.9766, 0.125, 0.9766, 0.125, 0.5472, 0.1875, 0.5472, 0.1875, 0.9766, 0.1562, 0.9766, 0.1562, 0.5472, 0.2188, 0.5472, 0.2188, 0.9766, 0.1875, 0.9766, 0.1875, 0.5472, 0.25, 0.5472, 0.25, 0.9766, 0.2188, 0.9766, 0.2188, 0.5472, 0.2812, 0.5472, 0.2812, 0.9766, 0.25, 0.9766, 0.25, 0.5472, 0.3125, 0.5472, 0.3125, 0.9766, 0.2812, 0.9766, 0.2812, 0.5472, 0.3437, 0.5472, 0.3438, 0.9766, 0.3125, 0.9766, 0.3125, 0.5472, 0.375, 0.5472, 0.375, 0.9766, 0.3438, 0.9766, 0.3437, 0.5472, 0.4062, 0.5472, 0.4063, 0.9766, 0.375, 0.9766, 0.375, 0.5472, 0.4375, 0.5472, 0.4375, 0.9766, 0.4063, 0.9766, 0.4062, 0.5472, 0.4688, 0.5472, 0.4688, 0.9766, 0.4375, 0.9766, 0.4375, 0.5472, 0.5, 0.5472, 0.5, 0.9766, 0.4688, 0.9766, 0.4688, 0.5472, 0.5312, 0.5472, 0.5312, 0.9766, 0.5, 0.9766, 0.5, 0.5472, 0.5625, 0.5472, 0.5625, 0.9766, 0.5312, 0.9766, 0.5312, 0.5472, 0.5938, 0.5472, 0.5938, 0.9766, 0.5625, 0.9766, 0.5625, 0.5472, 0.625, 0.5472, 0.625, 0.9766, 0.5938, 0.9766, 0.5938, 0.5472, 0.6562, 0.5472, 0.6562, 0.9766, 0.625, 0.9766, 0.625, 0.5472, 0.6875, 0.5472, 0.6875, 0.9766, 0.6562, 0.9766, 0.6562, 0.5472, 0.7188, 0.5472, 0.7188, 0.9766, 0.6875, 0.9766, 0.6875, 0.5472, 0.75, 0.5472, 0.75, 0.9766, 0.7188, 0.9766, 0.7188, 0.5472, 0.7812, 0.5472, 0.7812, 0.9766, 0.75, 0.9766, 0.75, 0.5472, 0.8125, 0.5472, 0.8125, 0.9766, 0.7812, 0.9766, 0.7812, 0.5472, 0.8438, 0.5472, 0.8438, 0.9766, 0.8125, 0.9766, 0.8125, 0.5472, 0.875, 0.5472, 0.875, 0.9766, 0.8438, 0.9766, 0.8438, 0.5472, 0.9063, 0.5472, 0.9062, 0.9766, 0.875, 0.9766, 0.875, 0.5472, 0.9375, 0.5472, 0.9375, 0.9766, 0.9062, 0.9766, 0.9063, 0.5472, 0.9687, 0.5472, 0.9688, 0.9766, 0.9375, 0.9766, 0.9375, 0.5472, 1.0, 0.5472, 1.0, 0.9766, 0.9688, 0.9766, 0.9687, 0.5472, 1.0, 0.5, 1.0, 0.5293, 0.9687, 0.5293, 0.9688, 0.5, 0.9688, 0.5, 0.9687, 0.5293, 0.9375, 0.5293, 0.9375, 0.5, 0.9375, 0.5, 0.9375, 0.5293, 0.9062, 0.5293, 0.9062, 0.5, 0.9062, 0.5, 0.9062, 0.5293, 0.875, 0.5293, 0.875, 0.5, 0.875, 0.5, 0.875, 0.5293, 0.8438, 0.5293, 0.8438, 0.5, 0.8438, 0.5, 0.8438, 0.5293, 0.8125, 0.5293, 0.8125, 0.5, 0.8125, 0.5, 0.8125, 0.5293, 0.7812, 0.5293, 0.7812, 0.5, 0.7812, 0.5, 0.7812, 0.5293, 0.75, 0.5293, 0.75, 0.5, 0.75, 0.5, 0.75, 0.5293, 0.7188, 0.5293, 0.7188, 0.5, 0.7188, 0.5, 0.7188, 0.5293, 0.6875, 0.5293, 0.6875, 0.5, 0.6875, 0.5, 0.6875, 0.5293, 0.6562, 0.5293, 0.6562, 0.5, 0.6562, 0.5, 0.6562, 0.5293, 0.625, 0.5293, 0.625, 0.5, 0.625, 0.5, 0.625, 0.5293, 0.5938, 0.5293, 0.5938, 0.5, 0.5938, 0.5, 0.5938, 0.5293, 0.5625, 0.5293, 0.5625, 0.5, 0.5625, 0.5, 0.5625, 0.5293, 0.5312, 0.5293, 0.5312, 0.5, 0.5312, 0.5, 0.5312, 0.5293, 0.5, 0.5293, 0.5, 0.5, 0.5, 0.5, 0.5, 0.5293, 0.4688, 0.5293, 0.4688, 0.5, 0.4688, 0.5, 0.4688, 0.5293, 0.4375, 0.5293, 0.4375, 0.5, 0.4375, 0.5, 0.4375, 0.5293, 0.4062, 0.5293, 0.4062, 0.5, 0.4062, 0.5, 0.4062, 0.5293, 0.375, 0.5293, 0.375, 0.5, 0.375, 0.5, 0.375, 0.5293, 0.3438, 0.5293, 0.3438, 0.5, 0.3438, 0.5, 0.3438, 0.5293, 0.3125, 0.5293, 0.3125, 0.5, 0.3125, 0.5, 0.3125, 0.5293, 0.2812, 0.5293, 0.2812, 0.5, 0.2812, 0.5, 0.2812, 0.5293, 0.25, 0.5293, 0.25, 0.5, 0.25, 0.5, 0.25, 0.5293, 0.2188, 0.5293, 0.2188, 0.5, 0.2188, 0.5, 0.2188, 0.5293, 0.1875, 0.5293, 0.1875, 0.5, 0.1875, 0.5, 0.1875, 0.5293, 0.1562, 0.5293, 0.1562, 0.5, 0.1562, 0.5, 0.1562, 0.5293, 0.125, 0.5293, 0.125, 0.5, 0.125, 0.5, 0.125, 0.5293, 0.09375, 0.5293, 0.09375, 0.5, 0.09375, 0.5, 0.09375, 0.5293, 0.0625, 0.5293, 0.0625, 0.5, 0.0625, 0.5, 0.0625, 0.5293, 0.03125, 0.5293, 0.03125, 0.5, 0.03125, 0.5, 0.03125, 0.5293, 0.0, 0.5293, 0.0, 0.5, 1.0, 0.5293, 1.0, 0.5472, 0.9687, 0.5472, 0.9687, 0.5293, 0.9687, 0.5293, 0.9687, 0.5472, 0.9375, 0.5472, 0.9375, 0.5293, 0.9375, 0.5293, 0.9375, 0.5472, 0.9063, 0.5472, 0.9062, 0.5293, 0.9062, 0.5293, 0.9063, 0.5472, 0.875, 0.5472, 0.875, 0.5293, 0.875, 0.5293, 0.875, 0.5472, 0.8438, 0.5472, 0.8438, 0.5293, 0.8438, 0.5293, 0.8438, 0.5472, 0.8125, 0.5472, 0.8125, 0.5293, 0.8125, 0.5293, 0.8125, 0.5472, 0.7812, 0.5472, 0.7812, 0.5293, 0.7812, 0.5293, 0.7812, 0.5472, 0.75, 0.5472, 0.75, 0.5293, 0.75, 0.5293, 0.75, 0.5472, 0.7188, 0.5472, 0.7188, 0.5293, 0.7188, 0.5293, 0.7188, 0.5472, 0.6875, 0.5472, 0.6875, 0.5293, 0.6875, 0.5293, 0.6875, 0.5472, 0.6562, 0.5472, 0.6562, 0.5293, 0.6562, 0.5293, 0.6562, 0.5472, 0.625, 0.5472, 0.625, 0.5293, 0.625, 0.5293, 0.625, 0.5472, 0.5938, 0.5472, 0.5938, 0.5293, 0.5938, 0.5293, 0.5938, 0.5472, 0.5625, 0.5472, 0.5625, 0.5293, 0.5625, 0.5293, 0.5625, 0.5472, 0.5312, 0.5472, 0.5312, 0.5293, 0.5312, 0.5293, 0.5312, 0.5472, 0.5, 0.5472, 0.5, 0.5293, 0.5, 0.5293, 0.5, 0.5472, 0.4688, 0.5472, 0.4688, 0.5293, 0.4688, 0.5293, 0.4688, 0.5472, 0.4375, 0.5472, 0.4375, 0.5293, 0.4375, 0.5293, 0.4375, 0.5472, 0.4062, 0.5472, 0.4062, 0.5293, 0.4062, 0.5293, 0.4062, 0.5472, 0.375, 0.5472, 0.375, 0.5293, 0.375, 0.5293, 0.375, 0.5472, 0.3437, 0.5472, 0.3438, 0.5293, 0.3438, 0.5293, 0.3437, 0.5472, 0.3125, 0.5472, 0.3125, 0.5293, 0.3125, 0.5293, 0.3125, 0.5472, 0.2812, 0.5472, 0.2812, 0.5293, 0.2812, 0.5293, 0.2812, 0.5472, 0.25, 0.5472, 0.25, 0.5293, 0.25, 0.5293, 0.25, 0.5472, 0.2188, 0.5472, 0.2188, 0.5293, 0.2188, 0.5293, 0.2188, 0.5472, 0.1875, 0.5472, 0.1875, 0.5293, 0.1875, 0.5293, 0.1875, 0.5472, 0.1562, 0.5472, 0.1562, 0.5293, 0.1562, 0.5293, 0.1562, 0.5472, 0.125, 0.5472, 0.125, 0.5293, 0.125, 0.5293, 0.125, 0.5472, 0.09375, 0.5472, 0.09375, 0.5293, 0.09375, 0.5293, 0.09375, 0.5472, 0.0625, 0.5472, 0.0625, 0.5293, 0.0625, 0.5293, 0.0625, 0.5472, 0.03125, 0.5472, 0.03125, 0.5293, 0.03125, 0.5293, 0.03125, 0.5472, 0.0, 0.5472, 0.0, 0.5293])
me_cylinder_001.use_remesh_fix_poles = True
me_cylinder_001.use_remesh_preserve_attributes = False
me_cylinder_001.use_mirror_vertex_groups = False
me_cylinder_001.update()

# ---- objects
ob_light = bpy.data.objects.new('Light', light_light)
ob_camera = bpy.data.objects.new('Camera', cam_camera)
ob_mug = bpy.data.objects.new('Mug', me_cylinder_001)

# ---- transforms, parenting, visibility, modifiers, constraints
ob_light.location = (4.076, 1.005, 5.904)
ob_light.rotation_euler = (0.6503, 0.05522, 1.866)
ob_light.lock_rotations_4d = False
ob_light.empty_display_type = 'ARROWS'
ob_light.color = (0.0, 0.0, 0.0, 0.0)
ob_light.lineart.crease_threshold = 0.0
ob_camera.location = (7.359, -6.926, 4.958)
ob_camera.rotation_euler = (1.109, 0.0, 0.8149)
ob_camera.lock_rotations_4d = False
ob_camera.empty_display_type = 'ARROWS'
ob_camera.color = (0.0, 0.0, 0.0, 0.0)
ob_camera.display_type = 'WIRE'
ob_camera.lineart.crease_threshold = 0.0
ob_mug.location = (0.0, 0.0, 0.0)
ob_mug.lineart.crease_threshold = 0.0

# ---- collection membership
col_collection.objects.link(ob_light)
col_collection.objects.link(ob_camera)
col_collection.objects.link(ob_mug)

# ---- scene / render settings (as saved in the file)
scene.camera = ob_camera
scene.frame_start = 1; scene.frame_end = 250; scene.frame_set(1)
scene.render.engine = 'BLENDER_EEVEE_NEXT'
scene.cycles.use_denoising = False
scene.cycles.samples = 128
scene.cycles.sampling_pattern = 'TABULATED_SOBOL'
scene.cycles.use_adaptive_sampling = False
scene.cycles.use_light_tree = False
scene.view_settings.view_transform = 'Filmic'
bpy.context.view_layer.update()
